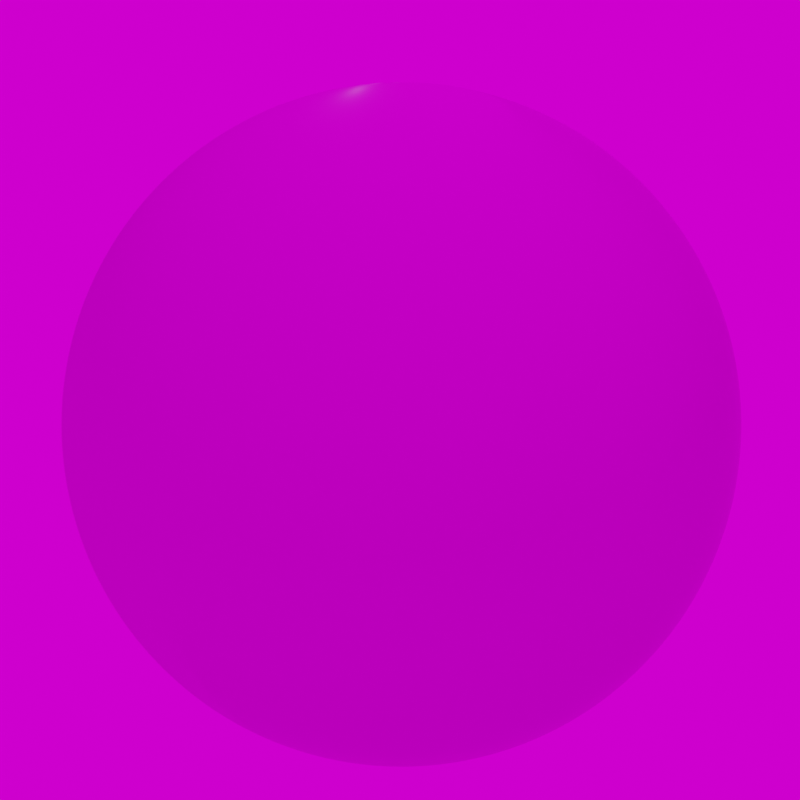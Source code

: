 # Source: playing-with-textures.blend  (saved by Blender 2.83.19; exported with 4.5.12 LTS)
import bpy
from mathutils import Matrix  # noqa: F401  (used for matrix-valued properties, if any)

bpy.ops.wm.read_factory_settings(use_empty=True)
scene = bpy.context.scene
scene.name = 'Scene'

# ---- collections
col_collection = bpy.data.collections.new('Collection'); scene.collection.children.link(col_collection)

# ---- images (referenced by path relative to the original .blend; pixels are not part of the script)
import os
ASSET_DIR = os.environ.get("B2B_ASSET_DIR", "")  # directory of the original .blend (textures are referenced by path, not embedded)
HERE = os.path.dirname(os.path.abspath(__file__))  # packed textures are extracted next to this script under _unpacked/

def load_image(name, relpath, width, height, colorspace="sRGB"):
    """Load a texture the original file referenced (path relative to the .blend, or extracted next to this script)."""
    p = next((c for c in (os.path.join(HERE, relpath), os.path.join(ASSET_DIR, relpath)) if relpath and os.path.exists(c)), "")
    if p:
        img = bpy.data.images.load(p, check_existing=True)
        img.name = name
    else:  # same state as the original file: an image datablock whose file is absent (Cycles renders it pink)
        img = bpy.data.images.new(name, width, height)
        img.source = "FILE"
        img.filepath = "//" + (relpath or name)
    img.colorspace_settings.name = colorspace
    return img
img_castle_brick_02_red_rough_1k_png = load_image('castle_brick_02_red_rough_1k.png', 'castle_brick_02_red_rough_1k.png', 1024, 1024, 'sRGB')
img_rough_plaster_brick_diff_1k_png = load_image('rough_plaster_brick_diff_1k.png', 'rough_plaster_brick_diff_1k.png', 1024, 1024, 'sRGB')
img_castle_brick_02_red_nor_1k_png = load_image('castle_brick_02_red_nor_1k.png', 'castle_brick_02_red_nor_1k.png', 1024, 1024, 'Non-Color')
img_rough_plaster_brick_nor_1k_png = load_image('rough_plaster_brick_nor_1k.png', 'rough_plaster_brick_nor_1k.png', 1024, 1024, 'Non-Color')
img_rough_plaster_brick_rough_1k_png = load_image('rough_plaster_brick_rough_1k.png', 'rough_plaster_brick_rough_1k.png', 1024, 1024, 'Non-Color')
img_castle_brick_02_red_diff_1k_png = load_image('castle_brick_02_red_diff_1k.png', 'castle_brick_02_red_diff_1k.png', 1024, 1024, 'sRGB')
img_photo_studio_01_4k_hdr = load_image('photo_studio_01_4k.hdr', 'assets/photo_studio_01_4k.hdr', 1024, 1024, 'Linear Rec.709')

# ---- materials (node trees are filled in below, after node groups)
mat_sphere_material = bpy.data.materials.new('sphere_material')

# ---- material node trees
mat_sphere_material.use_nodes = True; mat_sphere_material.node_tree.nodes.clear()
_N = mat_sphere_material.node_tree.nodes; _L = mat_sphere_material.node_tree.links
n0 = _N.new('ShaderNodeTexNoise'); n0.name = 'Noise Texture'; n0.location = (-312, 300)
n0.inputs[2].default_value = 4.0
n0.inputs[3].default_value = 3.0
n0.inputs[4].default_value = 0.0
n1 = _N.new('ShaderNodeTexNoise'); n1.name = 'Noise Texture.001'; n1.location = (-307, 590)
n1.inputs[2].default_value = 4.0
n1.inputs[3].default_value = 3.0
n1.inputs[4].default_value = 0.0
n2 = _N.new('ShaderNodeValToRGB'); n2.name = 'ColorRamp'; n2.location = (-133, 298)
while len(n2.color_ramp.elements) > 1: n2.color_ramp.elements.remove(n2.color_ramp.elements[-1])
n2.color_ramp.elements[0].position = 0.5; n2.color_ramp.elements[0].color = (1.0, 1.0, 1.0, 1.0)
_e = n2.color_ramp.elements.new(0.5); _e.color = (0.0, 0.0, 0.0, 1.0)
n3 = _N.new('ShaderNodeMix'); n3.name = 'Mix'; n3.location = (407, 247)
n3.data_type = 'RGBA'
n4 = _N.new('ShaderNodeBrightContrast'); n4.name = 'Bright/Contrast'; n4.location = (186, 25)
n4.inputs[1].default_value = -0.02
n5 = _N.new('ShaderNodeNormalMap'); n5.name = 'Normal Map'; n5.location = (923, -458)
n6 = _N.new('NodeReroute'); n6.name = 'Reroute'; n6.location = (919, -571)
n6.width = 16
n6.socket_idname = 'NodeSocketFloat'
n6.inputs[0].default_value = 0.0
n7 = _N.new('ShaderNodeMix'); n7.name = 'Mix.001'; n7.location = (763, 295)
n7.data_type = 'RGBA'
n8 = _N.new('ShaderNodeOutputMaterial'); n8.name = 'Material Output'; n8.location = (1526, 184)
n9 = _N.new('ShaderNodeTexImage'); n9.name = 'Image Texture.001'; n9.location = (57, -193)
n9.image = img_castle_brick_02_red_rough_1k_png
n10 = _N.new('ShaderNodeTexImage'); n10.name = 'Image Texture.003'; n10.location = (392, 668)
n10.image = img_rough_plaster_brick_diff_1k_png
n11 = _N.new('ShaderNodeTexImage'); n11.name = 'Image Texture.002'; n11.location = (486, -881)
n11.image = img_castle_brick_02_red_nor_1k_png
n12 = _N.new('ShaderNodeTexImage'); n12.name = 'Image Texture.004'; n12.location = (197, -878)
n12.image = img_rough_plaster_brick_nor_1k_png
n13 = _N.new('ShaderNodeTexImage'); n13.name = 'Image Texture.005'; n13.location = (58, -478)
n13.image = img_rough_plaster_brick_rough_1k_png
n14 = _N.new('ShaderNodeMix'); n14.name = 'Mix.003'; n14.location = (669, -498)
n14.data_type = 'RGBA'
n15 = _N.new('ShaderNodeMix'); n15.name = 'Mix.004'; n15.location = (554, -159)
n15.data_type = 'RGBA'
n16 = _N.new('ShaderNodeValToRGB'); n16.name = 'ColorRamp.001'; n16.location = (-128, 588)
while len(n16.color_ramp.elements) > 1: n16.color_ramp.elements.remove(n16.color_ramp.elements[-1])
n16.color_ramp.elements[0].position = 0.5091; n16.color_ramp.elements[0].color = (0.0, 0.0, 0.0, 1.0)
_e = n16.color_ramp.elements.new(0.5212); _e.color = (1.0, 1.0, 1.0, 1.0)
n17 = _N.new('ShaderNodeBsdfPrincipled'); n17.name = 'Principled BSDF'; n17.location = (1138, 160)
n17.distribution = 'GGX'
n17.subsurface_method = 'BURLEY'
n17.inputs[3].default_value = 1.45
n17.inputs[13].default_value = 0.04
n17.inputs[27].default_value = (0.0, 0.0, 0.0, 1.0)
n17.inputs[28].default_value = 1.0
n18 = _N.new('ShaderNodeTexImage'); n18.name = 'Image Texture'; n18.location = (-565, 37)
n18.image = img_castle_brick_02_red_diff_1k_png
_L.new(n17.outputs[0], n8.inputs[0])
_L.new(n0.outputs[0], n2.inputs[0])
_L.new(n18.outputs[0], n4.inputs[0])
_L.new(n4.outputs[0], n3.inputs[7])
_L.new(n5.outputs[0], n17.inputs[5])
_L.new(n9.outputs[0], n15.inputs[6])
_L.new(n1.outputs[0], n16.inputs[0])
_L.new(n2.outputs[0], n3.inputs[0])
_L.new(n3.outputs[2], n7.inputs[7])
_L.new(n10.outputs[0], n7.inputs[6])
_L.new(n16.outputs[0], n7.inputs[0])
_L.new(n11.outputs[0], n14.inputs[6])
_L.new(n12.outputs[0], n14.inputs[7])
_L.new(n16.outputs[0], n14.inputs[0])
_L.new(n14.outputs[2], n5.inputs[1])
_L.new(n15.outputs[2], n17.inputs[2])
_L.new(n13.outputs[0], n15.inputs[7])
_L.new(n16.outputs[0], n15.inputs[0])
_L.new(n7.outputs[2], n17.inputs[0])
_L.new(n18.outputs[0], n3.inputs[6])
n8.is_active_output = True

# ---- world
world_world = bpy.data.worlds.new('World'); scene.world = world_world
world_world.use_nodes = True; world_world.node_tree.nodes.clear()
_N = world_world.node_tree.nodes; _L = world_world.node_tree.links
n0 = _N.new('ShaderNodeOutputWorld'); n0.name = 'World Output'; n0.location = (300, 300)
n1 = _N.new('ShaderNodeBackground'); n1.name = 'Background'; n1.location = (10, 300)
n2 = _N.new('ShaderNodeTexEnvironment'); n2.name = 'Environment Texture'; n2.location = (-190, 270)
n2.image = img_photo_studio_01_4k_hdr
_L.new(n1.outputs[0], n0.inputs[0])
_L.new(n2.outputs[0], n1.inputs[0])
n0.is_active_output = True
world_world.color = (0.05088, 0.05088, 0.05088)
world_world.use_sun_shadow = False
world_world.sun_shadow_jitter_overblur = 0.0

# ---- cameras
cam_camera = bpy.data.cameras.new('Camera')
cam_camera.clip_end = 100.0
cam_camera.ortho_scale = 7.314

# ---- lights
light_sun = bpy.data.lights.new('Sun', 'SUN')
light_sun.transmission_factor = 0.0
light_sun.energy = 1.0
light_sun.shadow_soft_size = 0.125

# ---- meshes
me_sphere = bpy.data.meshes.new('Sphere')
me_sphere.from_pydata([(0.0, 0.1951, 0.9808), (0.0, 0.3827, 0.9239), (0.0, 0.5556, 0.8315), (0.0, 0.7071, 0.7071), (0.0, 0.8315, 0.5556), (0.0, 0.9239, 0.3827), (0.0, 0.9808, 0.1951), (0.0, 1.0, 7.55e-08), (0.0, 0.9808, -0.1951), (0.0, 0.5556, -0.8315), (0.03806, 0.1913, 0.9808), (0.07466, 0.3753, 0.9239), (0.1084, 0.5449, 0.8315), (0.1379, 0.6935, 0.7071), (0.1622, 0.8155, 0.5556), (0.1802, 0.9061, 0.3827), (0.1913, 0.9619, 0.1951), (0.1951, 0.9808, 7.55e-08), (0.1913, 0.9619, -0.1951), (0.1802, 0.9061, -0.3827), (0.1622, 0.8155, -0.5556), (0.1379, 0.6935, -0.7071), (0.1084, 0.5449, -0.8315), (0.07466, 0.3753, -0.9239), (0.03806, 0.1913, -0.9808), (0.07466, 0.1802, 0.9808), (0.1464, 0.3536, 0.9239), (0.2126, 0.5133, 0.8315), (0.2706, 0.6533, 0.7071), (0.3182, 0.7682, 0.5556), (0.3536, 0.8536, 0.3827), (0.3753, 0.9061, 0.1951), (0.3827, 0.9239, 7.55e-08), (0.3753, 0.9061, -0.1951), (0.3536, 0.8536, -0.3827), (0.3182, 0.7682, -0.5556), (0.2706, 0.6533, -0.7071), (0.2126, 0.5133, -0.8315), (0.1464, 0.3536, -0.9239), (0.07466, 0.1802, -0.9808), (0.1084, 0.1622, 0.9808), (0.2126, 0.3182, 0.9239), (0.3087, 0.4619, 0.8315), (0.3928, 0.5879, 0.7071), (0.4619, 0.6913, 0.5556), (0.5133, 0.7682, 0.3827), (0.5449, 0.8155, 0.1951), (0.5556, 0.8315, 7.55e-08), (0.5449, 0.8155, -0.1951), (0.5133, 0.7682, -0.3827), (0.4619, 0.6913, -0.5556), (0.3928, 0.5879, -0.7071), (0.3087, 0.4619, -0.8315), (0.2126, 0.3182, -0.9239), (0.1084, 0.1622, -0.9808), (0.1379, 0.1379, 0.9808), (0.2706, 0.2706, 0.9239), (0.3928, 0.3928, 0.8315), (0.5, 0.5, 0.7071), (0.5879, 0.5879, 0.5556), (0.6533, 0.6533, 0.3827), (0.6935, 0.6935, 0.1951), (0.7071, 0.7071, 7.55e-08), (0.6935, 0.6935, -0.1951), (0.6533, 0.6533, -0.3827), (0.5879, 0.5879, -0.5556), (0.5, 0.5, -0.7071), (0.3928, 0.3928, -0.8315), (0.2706, 0.2706, -0.9239), (0.1379, 0.1379, -0.9808), (0.1622, 0.1084, 0.9808), (0.3182, 0.2126, 0.9239), (0.4619, 0.3087, 0.8315), (0.5879, 0.3928, 0.7071), (0.6913, 0.4619, 0.5556), (0.7682, 0.5133, 0.3827), (0.8155, 0.5449, 0.1951), (0.8315, 0.5556, 7.55e-08), (0.8155, 0.5449, -0.1951), (0.7682, 0.5133, -0.3827), (0.6913, 0.4619, -0.5556), (0.5879, 0.3928, -0.7071), (0.4619, 0.3087, -0.8315), (0.3182, 0.2126, -0.9239), (0.1622, 0.1084, -0.9808), (0.1802, 0.07466, 0.9808), (0.3536, 0.1464, 0.9239), (0.5133, 0.2126, 0.8315), (0.6533, 0.2706, 0.7071), (0.7682, 0.3182, 0.5556), (0.8536, 0.3536, 0.3827), (0.9061, 0.3753, 0.1951), (0.9239, 0.3827, 7.55e-08), (0.9061, 0.3753, -0.1951), (0.8536, 0.3536, -0.3827), (0.7682, 0.3182, -0.5556), (0.6533, 0.2706, -0.7071), (0.5133, 0.2126, -0.8315), (0.3536, 0.1464, -0.9239), (0.1802, 0.07466, -0.9808), (0.1913, 0.03806, 0.9808), (0.3753, 0.07466, 0.9239), (0.5449, 0.1084, 0.8315), (0.6935, 0.1379, 0.7071), (0.8155, 0.1622, 0.5556), (0.9061, 0.1802, 0.3827), (0.9619, 0.1913, 0.1951), (0.9808, 0.1951, 7.55e-08), (0.9619, 0.1913, -0.1951), (0.9061, 0.1802, -0.3827), (0.8155, 0.1622, -0.5556), (0.6935, 0.1379, -0.7071), (0.5449, 0.1084, -0.8315), (0.3753, 0.07466, -0.9239), (0.1913, 0.03806, -0.9808), (0.1951, -3.266e-07, 0.9808), (0.3827, -3.192e-07, 0.9239), (0.5556, -3.117e-07, 0.8315), (0.7071, -3.192e-07, 0.7071), (0.8315, -3.341e-07, 0.5556), (0.9239, -2.745e-07, 0.3827), (0.9808, -3.937e-07, 0.1951), (1.0, -3.788e-07, 7.55e-08), (0.9808, -3.937e-07, -0.1951), (0.9239, -2.298e-07, -0.3827), (0.8315, -3.341e-07, -0.5556), (0.7071, -3.192e-07, -0.7071), (0.5556, -3.415e-07, -0.8315), (0.3827, -3.043e-07, -0.9239), (0.1951, -3.08e-07, -0.9808), (0.1913, -0.03806, 0.9808), (0.3753, -0.07466, 0.9239), (0.5449, -0.1084, 0.8315), (0.6935, -0.138, 0.7071), (0.8155, -0.1622, 0.5556), (0.9061, -0.1802, 0.3827), (0.9619, -0.1913, 0.1951), (0.9808, -0.1951, 7.55e-08), (0.9619, -0.1913, -0.1951), (0.9061, -0.1802, -0.3827), (0.8155, -0.1622, -0.5556), (0.6935, -0.138, -0.7071), (0.5449, -0.1084, -0.8315), (0.3753, -0.07466, -0.9239), (0.1913, -0.03806, -0.9808), (0.1802, -0.07466, 0.9808), (0.3536, -0.1464, 0.9239), (0.5133, -0.2126, 0.8315), (0.6533, -0.2706, 0.7071), (0.7682, -0.3182, 0.5556), (0.8536, -0.3536, 0.3827), (0.9061, -0.3753, 0.1951), (0.9239, -0.3827, 7.55e-08), (0.9061, -0.3753, -0.1951), (0.8536, -0.3536, -0.3827), (0.7682, -0.3182, -0.5556), (0.6533, -0.2706, -0.7071), (0.5133, -0.2126, -0.8315), (0.3536, -0.1464, -0.9239), (0.1802, -0.07466, -0.9808), (0.1622, -0.1084, 0.9808), (0.3182, -0.2126, 0.9239), (0.4619, -0.3087, 0.8315), (0.5879, -0.3928, 0.7071), (0.6913, -0.4619, 0.5556), (0.7682, -0.5133, 0.3827), (0.8155, -0.5449, 0.1951), (0.8315, -0.5556, 7.55e-08), (0.8155, -0.5449, -0.1951), (0.7682, -0.5133, -0.3827), (0.6913, -0.4619, -0.5556), (0.5879, -0.3928, -0.7071), (0.4619, -0.3087, -0.8315), (0.3182, -0.2126, -0.9239), (0.1622, -0.1084, -0.9808), (0.1379, -0.138, 0.9808), (0.2706, -0.2706, 0.9239), (0.3928, -0.3928, 0.8315), (0.5, -0.5, 0.7071), (0.5879, -0.5879, 0.5556), (0.6533, -0.6533, 0.3827), (0.6935, -0.6935, 0.1951), (0.7071, -0.7071, 7.55e-08), (0.6935, -0.6935, -0.1951), (0.6533, -0.6533, -0.3827), (0.5879, -0.5879, -0.5556), (0.5, -0.5, -0.7071), (0.3928, -0.3928, -0.8315), (0.2706, -0.2706, -0.9239), (0.1379, -0.138, -0.9808), (0.1084, -0.1622, 0.9808), (0.2126, -0.3182, 0.9239), (0.3087, -0.4619, 0.8315), (0.3928, -0.5879, 0.7071), (0.4619, -0.6913, 0.5556), (0.5133, -0.7682, 0.3827), (0.5449, -0.8155, 0.1951), (0.5556, -0.8315, 7.55e-08), (0.5449, -0.8155, -0.1951), (0.5133, -0.7682, -0.3827), (0.4619, -0.6913, -0.5556), (0.3928, -0.5879, -0.7071), (0.3087, -0.4619, -0.8315), (0.2126, -0.3182, -0.9239), (0.1084, -0.1622, -0.9808), (0.0, -3.258e-07, -1.0), (0.07466, -0.1802, 0.9808), (0.1464, -0.3536, 0.9239), (0.2126, -0.5133, 0.8315), (0.2706, -0.6533, 0.7071), (0.3182, -0.7682, 0.5556), (0.3536, -0.8536, 0.3827), (0.3753, -0.9061, 0.1951), (0.3827, -0.9239, 7.55e-08), (0.3753, -0.9061, -0.1951), (0.3536, -0.8536, -0.3827), (0.3182, -0.7682, -0.5556), (0.2706, -0.6533, -0.7071), (0.2126, -0.5133, -0.8315), (0.1464, -0.3536, -0.9239), (0.07466, -0.1802, -0.9808), (0.03806, -0.1913, 0.9808), (0.07466, -0.3753, 0.9239), (0.1084, -0.5449, 0.8315), (0.1379, -0.6935, 0.7071), (0.1622, -0.8155, 0.5556), (0.1802, -0.9061, 0.3827), (0.1913, -0.9619, 0.1951), (0.1951, -0.9808, 7.55e-08), (0.1913, -0.9619, -0.1951), (0.1802, -0.9061, -0.3827), (0.1622, -0.8155, -0.5556), (0.1379, -0.6935, -0.7071), (0.1084, -0.5449, -0.8315), (0.07466, -0.3753, -0.9239), (0.03806, -0.1913, -0.9808), (-7.212e-09, -0.1951, 0.9808), (4.122e-08, -0.3827, 0.9239), (2.632e-08, -0.5556, 0.8315), (-2.584e-08, -0.7071, 0.7071), (-8.544e-08, -0.8315, 0.5556), (6.357e-08, -0.9239, 0.3827), (-8.544e-08, -0.9808, 0.1951), (-1.003e-07, -1.0, 7.55e-08), (-8.544e-08, -0.9808, -0.1951), (6.357e-08, -0.9239, -0.3827), (-8.544e-08, -0.8315, -0.5556), (-2.584e-08, -0.7071, -0.7071), (-1.094e-08, -0.5556, -0.8315), (3.964e-09, -0.3827, -0.9239), (3.964e-09, -0.1951, -0.9808), (-0.03806, -0.1913, 0.9808), (-0.07466, -0.3753, 0.9239), (-0.1084, -0.5449, 0.8315), (-0.1379, -0.6935, 0.7071), (-0.1622, -0.8155, 0.5556), (-0.1802, -0.9061, 0.3827), (-0.1913, -0.9619, 0.1951), (-0.1951, -0.9808, 7.55e-08), (-0.1913, -0.9619, -0.1951), (-0.1802, -0.9061, -0.3827), (-0.1622, -0.8155, -0.5556), (-0.1379, -0.6935, -0.7071), (-0.1084, -0.5449, -0.8315), (-0.07466, -0.3753, -0.9239), (-0.03806, -0.1913, -0.9808), (-0.07466, -0.1802, 0.9808), (-0.1464, -0.3536, 0.9239), (-0.2126, -0.5133, 0.8315), (-0.2706, -0.6533, 0.7071), (-0.3182, -0.7682, 0.5556), (-0.3536, -0.8536, 0.3827), (-0.3753, -0.9061, 0.1951), (-0.3827, -0.9239, 7.55e-08), (-0.3753, -0.9061, -0.1951), (-0.3536, -0.8536, -0.3827), (-0.3182, -0.7682, -0.5556), (-0.2706, -0.6533, -0.7071), (-0.2126, -0.5133, -0.8315), (-0.1464, -0.3536, -0.9239), (-0.07466, -0.1802, -0.9808), (-0.1084, -0.1622, 0.9808), (-0.2126, -0.3182, 0.9239), (-0.3087, -0.4619, 0.8315), (-0.3928, -0.5879, 0.7071), (-0.4619, -0.6913, 0.5556), (-0.5133, -0.7682, 0.3827), (-0.5449, -0.8155, 0.1951), (-0.5556, -0.8315, 7.55e-08), (-0.5449, -0.8155, -0.1951), (-0.5133, -0.7682, -0.3827), (-0.4619, -0.6913, -0.5556), (-0.3928, -0.5879, -0.7071), (-0.3087, -0.4619, -0.8315), (-0.2126, -0.3182, -0.9239), (-0.1084, -0.1622, -0.9808), (-2.304e-07, -5.562e-07, 1.0), (-0.1379, -0.138, 0.9808), (-0.2706, -0.2706, 0.9239), (-0.3928, -0.3928, 0.8315), (-0.5, -0.5, 0.7071), (-0.5879, -0.5879, 0.5556), (-0.6533, -0.6533, 0.3827), (-0.6935, -0.6935, 0.1951), (-0.7071, -0.7071, 7.55e-08), (-0.6935, -0.6935, -0.1951), (-0.6533, -0.6533, -0.3827), (-0.5879, -0.5879, -0.5556), (-0.5, -0.5, -0.7071), (-0.3928, -0.3928, -0.8315), (-0.2706, -0.2706, -0.9239), (-0.1379, -0.1379, -0.9808), (-0.1622, -0.1084, 0.9808), (-0.3182, -0.2126, 0.9239), (-0.4619, -0.3087, 0.8315), (-0.5879, -0.3928, 0.7071), (-0.6913, -0.4619, 0.5556), (-0.7682, -0.5133, 0.3827), (-0.8155, -0.5449, 0.1951), (-0.8315, -0.5556, 7.55e-08), (-0.8155, -0.5449, -0.1951), (-0.7682, -0.5133, -0.3827), (-0.6913, -0.4619, -0.5556), (-0.5879, -0.3928, -0.7071), (-0.4619, -0.3087, -0.8315), (-0.3182, -0.2126, -0.9239), (-0.1622, -0.1084, -0.9808), (-0.1802, -0.07466, 0.9808), (-0.3536, -0.1464, 0.9239), (-0.5133, -0.2126, 0.8315), (-0.6533, -0.2706, 0.7071), (-0.7682, -0.3182, 0.5556), (-0.8536, -0.3536, 0.3827), (-0.9061, -0.3753, 0.1951), (-0.9239, -0.3827, 7.55e-08), (-0.9061, -0.3753, -0.1951), (-0.8536, -0.3536, -0.3827), (-0.7682, -0.3182, -0.5556), (-0.6533, -0.2706, -0.7071), (-0.5133, -0.2126, -0.8315), (-0.3536, -0.1464, -0.9239), (-0.1802, -0.07466, -0.9808), (-0.1913, -0.03806, 0.9808), (-0.3753, -0.07466, 0.9239), (-0.5449, -0.1084, 0.8315), (-0.6935, -0.1379, 0.7071), (-0.8155, -0.1622, 0.5556), (-0.9061, -0.1802, 0.3827), (-0.9619, -0.1913, 0.1951), (-0.9808, -0.1951, 7.55e-08), (-0.9619, -0.1913, -0.1951), (-0.9061, -0.1802, -0.3827), (-0.8155, -0.1622, -0.5556), (-0.6935, -0.1379, -0.7071), (-0.5449, -0.1084, -0.8315), (-0.3753, -0.07466, -0.9239), (-0.1913, -0.03806, -0.9808), (-0.1951, -3.117e-07, 0.9808), (-0.3827, -2.819e-07, 0.9239), (-0.5556, -2.819e-07, 0.8315), (-0.7071, -1.851e-07, 0.7071), (-0.8315, -1.404e-07, 0.5556), (-0.9239, -3.192e-07, 0.3827), (-0.9808, -9.567e-08, 0.1951), (-1.0, -1.404e-07, 7.55e-08), (-0.9808, -9.567e-08, -0.1951), (-0.9239, -3.192e-07, -0.3827), (-0.8315, -1.404e-07, -0.5556), (-0.7071, -1.851e-07, -0.7071), (-0.5556, -2.596e-07, -0.8315), (-0.3827, -2.521e-07, -0.9239), (-0.1951, -3.155e-07, -0.9808), (-0.1913, 0.03806, 0.9808), (-0.3753, 0.07466, 0.9239), (-0.5449, 0.1084, 0.8315), (-0.6935, 0.1379, 0.7071), (-0.8155, 0.1622, 0.5556), (-0.9061, 0.1802, 0.3827), (-0.9619, 0.1913, 0.1951), (-0.9808, 0.1951, 7.55e-08), (-0.9619, 0.1913, -0.1951), (-0.9061, 0.1802, -0.3827), (-0.8155, 0.1622, -0.5556), (-0.6935, 0.1379, -0.7071), (-0.5449, 0.1084, -0.8315), (-0.3753, 0.07466, -0.9239), (-0.1913, 0.03806, -0.9808), (-0.1802, 0.07466, 0.9808), (-0.3536, 0.1464, 0.9239), (-0.5133, 0.2126, 0.8315), (-0.6533, 0.2706, 0.7071), (-0.7682, 0.3182, 0.5556), (-0.8536, 0.3536, 0.3827), (-0.9061, 0.3753, 0.1951), (-0.9239, 0.3827, 7.55e-08), (-0.9061, 0.3753, -0.1951), (-0.8536, 0.3536, -0.3827), (-0.7682, 0.3182, -0.5556), (-0.6533, 0.2706, -0.7071), (-0.5133, 0.2126, -0.8315), (-0.3536, 0.1464, -0.9239), (-0.1802, 0.07466, -0.9808), (-0.1622, 0.1084, 0.9808), (-0.3182, 0.2126, 0.9239), (-0.4619, 0.3087, 0.8315), (-0.5879, 0.3928, 0.7071), (-0.6913, 0.4619, 0.5556), (-0.7682, 0.5133, 0.3827), (-0.8155, 0.5449, 0.1951), (-0.8315, 0.5556, 7.55e-08), (-0.8155, 0.5449, -0.1951), (-0.7682, 0.5133, -0.3827), (-0.6913, 0.4619, -0.5556), (-0.5879, 0.3928, -0.7071), (-0.4619, 0.3087, -0.8315), (-0.3182, 0.2126, -0.9239), (-0.1622, 0.1084, -0.9808), (-0.1379, 0.1379, 0.9808), (-0.2706, 0.2706, 0.9239), (-0.3928, 0.3928, 0.8315), (-0.5, 0.5, 0.7071), (-0.5879, 0.5879, 0.5556), (-0.6533, 0.6533, 0.3827), (-0.6935, 0.6935, 0.1951), (-0.7071, 0.7071, 7.55e-08), (-0.6935, 0.6935, -0.1951), (-0.6533, 0.6533, -0.3827), (-0.5879, 0.5879, -0.5556), (-0.5, 0.5, -0.7071), (-0.3928, 0.3928, -0.8315), (-0.2706, 0.2706, -0.9239), (-0.1379, 0.1379, -0.9808), (-0.1084, 0.1622, 0.9808), (-0.2126, 0.3182, 0.9239), (-0.3087, 0.4619, 0.8315), (-0.3928, 0.5879, 0.7071), (-0.4619, 0.6913, 0.5556), (-0.5133, 0.7682, 0.3827), (-0.5449, 0.8155, 0.1951), (-0.5556, 0.8315, 7.55e-08), (-0.5449, 0.8155, -0.1951), (-0.5133, 0.7682, -0.3827), (-0.4619, 0.6913, -0.5556), (-0.3928, 0.5879, -0.7071), (-0.3087, 0.4619, -0.8315), (-0.2126, 0.3182, -0.9239), (-0.1084, 0.1622, -0.9808), (-0.07466, 0.1802, 0.9808), (-0.1464, 0.3536, 0.9239), (-0.2126, 0.5133, 0.8315), (-0.2706, 0.6533, 0.7071), (-0.3182, 0.7682, 0.5556), (-0.3536, 0.8536, 0.3827), (-0.3753, 0.9061, 0.1951), (-0.3827, 0.9239, 7.55e-08), (-0.3753, 0.9061, -0.1951), (-0.3536, 0.8536, -0.3827), (-0.3182, 0.7682, -0.5556), (-0.2706, 0.6533, -0.7071), (-0.2126, 0.5133, -0.8315), (-0.1464, 0.3536, -0.9239), (-0.07466, 0.1802, -0.9808), (-0.03806, 0.1913, 0.9808), (-0.07466, 0.3753, 0.9239), (-0.1084, 0.5449, 0.8315), (-0.1379, 0.6935, 0.7071), (-0.1622, 0.8155, 0.5556), (-0.1802, 0.9061, 0.3827), (-0.1913, 0.9619, 0.1951), (-0.1951, 0.9808, 7.55e-08), (-0.1913, 0.9619, -0.1951), (-0.1802, 0.9061, -0.3827), (-0.1622, 0.8155, -0.5556), (-0.1379, 0.6935, -0.7071), (-0.1084, 0.5449, -0.8315), (-0.07466, 0.3753, -0.9239), (-0.03806, 0.1913, -0.9808), (6.357e-08, 0.9239, -0.3827), (2.722e-07, 0.8315, -0.5556), (1.53e-07, 0.7071, -0.7071), (7.847e-08, 0.3827, -0.9239), (1.514e-08, 0.1951, -0.9808)], [], [(477, 8, 18, 19), (2, 1, 11, 12), (478, 477, 19, 20), (3, 2, 12, 13), (479, 478, 20, 21), (4, 3, 13, 14), (9, 479, 21, 22), (5, 4, 14, 15), (480, 9, 22, 23), (6, 5, 15, 16), (481, 480, 23, 24), (7, 6, 16, 17), (0, 296, 10), (205, 481, 24), (8, 7, 17, 18), (1, 0, 10, 11), (205, 24, 39), (18, 17, 32, 33), (11, 10, 25, 26), (19, 18, 33, 34), (12, 11, 26, 27), (20, 19, 34, 35), (13, 12, 27, 28), (21, 20, 35, 36), (14, 13, 28, 29), (22, 21, 36, 37), (15, 14, 29, 30), (23, 22, 37, 38), (16, 15, 30, 31), (24, 23, 38, 39), (17, 16, 31, 32), (10, 296, 25), (37, 36, 51, 52), (30, 29, 44, 45), (38, 37, 52, 53), (31, 30, 45, 46), (39, 38, 53, 54), (32, 31, 46, 47), (25, 296, 40), (205, 39, 54), (33, 32, 47, 48), (26, 25, 40, 41), (34, 33, 48, 49), (27, 26, 41, 42), (35, 34, 49, 50), (28, 27, 42, 43), (36, 35, 50, 51), (29, 28, 43, 44), (41, 40, 55, 56), (49, 48, 63, 64), (42, 41, 56, 57), (50, 49, 64, 65), (43, 42, 57, 58), (51, 50, 65, 66), (44, 43, 58, 59), (52, 51, 66, 67), (45, 44, 59, 60), (53, 52, 67, 68), (46, 45, 60, 61), (54, 53, 68, 69), (47, 46, 61, 62), (40, 296, 55), (205, 54, 69), (48, 47, 62, 63), (60, 59, 74, 75), (68, 67, 82, 83), (61, 60, 75, 76), (69, 68, 83, 84), (62, 61, 76, 77), (55, 296, 70), (205, 69, 84), (63, 62, 77, 78), (56, 55, 70, 71), (64, 63, 78, 79), (57, 56, 71, 72), (65, 64, 79, 80), (58, 57, 72, 73), (66, 65, 80, 81), (59, 58, 73, 74), (67, 66, 81, 82), (79, 78, 93, 94), (72, 71, 86, 87), (80, 79, 94, 95), (73, 72, 87, 88), (81, 80, 95, 96), (74, 73, 88, 89), (82, 81, 96, 97), (75, 74, 89, 90), (83, 82, 97, 98), (76, 75, 90, 91), (84, 83, 98, 99), (77, 76, 91, 92), (70, 296, 85), (205, 84, 99), (78, 77, 92, 93), (71, 70, 85, 86), (98, 97, 112, 113), (91, 90, 105, 106), (99, 98, 113, 114), (92, 91, 106, 107), (85, 296, 100), (205, 99, 114), (93, 92, 107, 108), (86, 85, 100, 101), (94, 93, 108, 109), (87, 86, 101, 102), (95, 94, 109, 110), (88, 87, 102, 103), (96, 95, 110, 111), (89, 88, 103, 104), (97, 96, 111, 112), (90, 89, 104, 105), (102, 101, 116, 117), (110, 109, 124, 125), (103, 102, 117, 118), (111, 110, 125, 126), (104, 103, 118, 119), (112, 111, 126, 127), (105, 104, 119, 120), (113, 112, 127, 128), (106, 105, 120, 121), (114, 113, 128, 129), (107, 106, 121, 122), (100, 296, 115), (205, 114, 129), (108, 107, 122, 123), (101, 100, 115, 116), (109, 108, 123, 124), (121, 120, 135, 136), (129, 128, 143, 144), (122, 121, 136, 137), (115, 296, 130), (205, 129, 144), (123, 122, 137, 138), (116, 115, 130, 131), (124, 123, 138, 139), (117, 116, 131, 132), (125, 124, 139, 140), (118, 117, 132, 133), (126, 125, 140, 141), (119, 118, 133, 134), (127, 126, 141, 142), (120, 119, 134, 135), (128, 127, 142, 143), (140, 139, 154, 155), (133, 132, 147, 148), (141, 140, 155, 156), (134, 133, 148, 149), (142, 141, 156, 157), (135, 134, 149, 150), (143, 142, 157, 158), (136, 135, 150, 151), (144, 143, 158, 159), (137, 136, 151, 152), (130, 296, 145), (205, 144, 159), (138, 137, 152, 153), (131, 130, 145, 146), (139, 138, 153, 154), (132, 131, 146, 147), (159, 158, 173, 174), (152, 151, 166, 167), (145, 296, 160), (205, 159, 174), (153, 152, 167, 168), (146, 145, 160, 161), (154, 153, 168, 169), (147, 146, 161, 162), (155, 154, 169, 170), (148, 147, 162, 163), (156, 155, 170, 171), (149, 148, 163, 164), (157, 156, 171, 172), (150, 149, 164, 165), (158, 157, 172, 173), (151, 150, 165, 166), (171, 170, 185, 186), (164, 163, 178, 179), (172, 171, 186, 187), (165, 164, 179, 180), (173, 172, 187, 188), (166, 165, 180, 181), (174, 173, 188, 189), (167, 166, 181, 182), (160, 296, 175), (205, 174, 189), (168, 167, 182, 183), (161, 160, 175, 176), (169, 168, 183, 184), (162, 161, 176, 177), (170, 169, 184, 185), (163, 162, 177, 178), (175, 296, 190), (205, 189, 204), (183, 182, 197, 198), (176, 175, 190, 191), (184, 183, 198, 199), (177, 176, 191, 192), (185, 184, 199, 200), (178, 177, 192, 193), (186, 185, 200, 201), (179, 178, 193, 194), (187, 186, 201, 202), (180, 179, 194, 195), (188, 187, 202, 203), (181, 180, 195, 196), (189, 188, 203, 204), (182, 181, 196, 197), (194, 193, 209, 210), (202, 201, 217, 218), (195, 194, 210, 211), (203, 202, 218, 219), (196, 195, 211, 212), (204, 203, 219, 220), (197, 196, 212, 213), (190, 296, 206), (205, 204, 220), (198, 197, 213, 214), (191, 190, 206, 207), (199, 198, 214, 215), (192, 191, 207, 208), (200, 199, 215, 216), (193, 192, 208, 209), (201, 200, 216, 217), (214, 213, 228, 229), (207, 206, 221, 222), (215, 214, 229, 230), (208, 207, 222, 223), (216, 215, 230, 231), (209, 208, 223, 224), (217, 216, 231, 232), (210, 209, 224, 225), (218, 217, 232, 233), (211, 210, 225, 226), (219, 218, 233, 234), (212, 211, 226, 227), (220, 219, 234, 235), (213, 212, 227, 228), (206, 296, 221), (205, 220, 235), (233, 232, 247, 248), (226, 225, 240, 241), (234, 233, 248, 249), (227, 226, 241, 242), (235, 234, 249, 250), (228, 227, 242, 243), (221, 296, 236), (205, 235, 250), (229, 228, 243, 244), (222, 221, 236, 237), (230, 229, 244, 245), (223, 222, 237, 238), (231, 230, 245, 246), (224, 223, 238, 239), (232, 231, 246, 247), (225, 224, 239, 240), (237, 236, 251, 252), (245, 244, 259, 260), (238, 237, 252, 253), (246, 245, 260, 261), (239, 238, 253, 254), (247, 246, 261, 262), (240, 239, 254, 255), (248, 247, 262, 263), (241, 240, 255, 256), (249, 248, 263, 264), (242, 241, 256, 257), (250, 249, 264, 265), (243, 242, 257, 258), (236, 296, 251), (205, 250, 265), (244, 243, 258, 259), (256, 255, 270, 271), (264, 263, 278, 279), (257, 256, 271, 272), (265, 264, 279, 280), (258, 257, 272, 273), (251, 296, 266), (205, 265, 280), (259, 258, 273, 274), (252, 251, 266, 267), (260, 259, 274, 275), (253, 252, 267, 268), (261, 260, 275, 276), (254, 253, 268, 269), (262, 261, 276, 277), (255, 254, 269, 270), (263, 262, 277, 278), (275, 274, 289, 290), (268, 267, 282, 283), (276, 275, 290, 291), (269, 268, 283, 284), (277, 276, 291, 292), (270, 269, 284, 285), (278, 277, 292, 293), (271, 270, 285, 286), (279, 278, 293, 294), (272, 271, 286, 287), (280, 279, 294, 295), (273, 272, 287, 288), (266, 296, 281), (205, 280, 295), (274, 273, 288, 289), (267, 266, 281, 282), (294, 293, 309, 310), (287, 286, 302, 303), (295, 294, 310, 311), (288, 287, 303, 304), (281, 296, 297), (205, 295, 311), (289, 288, 304, 305), (282, 281, 297, 298), (290, 289, 305, 306), (283, 282, 298, 299), (291, 290, 306, 307), (284, 283, 299, 300), (292, 291, 307, 308), (285, 284, 300, 301), (293, 292, 308, 309), (286, 285, 301, 302), (307, 306, 321, 322), (300, 299, 314, 315), (308, 307, 322, 323), (301, 300, 315, 316), (309, 308, 323, 324), (302, 301, 316, 317), (310, 309, 324, 325), (303, 302, 317, 318), (311, 310, 325, 326), (304, 303, 318, 319), (297, 296, 312), (205, 311, 326), (305, 304, 319, 320), (298, 297, 312, 313), (306, 305, 320, 321), (299, 298, 313, 314), (326, 325, 340, 341), (319, 318, 333, 334), (312, 296, 327), (205, 326, 341), (320, 319, 334, 335), (313, 312, 327, 328), (321, 320, 335, 336), (314, 313, 328, 329), (322, 321, 336, 337), (315, 314, 329, 330), (323, 322, 337, 338), (316, 315, 330, 331), (324, 323, 338, 339), (317, 316, 331, 332), (325, 324, 339, 340), (318, 317, 332, 333), (330, 329, 344, 345), (338, 337, 352, 353), (331, 330, 345, 346), (339, 338, 353, 354), (332, 331, 346, 347), (340, 339, 354, 355), (333, 332, 347, 348), (341, 340, 355, 356), (334, 333, 348, 349), (327, 296, 342), (205, 341, 356), (335, 334, 349, 350), (328, 327, 342, 343), (336, 335, 350, 351), (329, 328, 343, 344), (337, 336, 351, 352), (349, 348, 363, 364), (342, 296, 357), (205, 356, 371), (350, 349, 364, 365), (343, 342, 357, 358), (351, 350, 365, 366), (344, 343, 358, 359), (352, 351, 366, 367), (345, 344, 359, 360), (353, 352, 367, 368), (346, 345, 360, 361), (354, 353, 368, 369), (347, 346, 361, 362), (355, 354, 369, 370), (348, 347, 362, 363), (356, 355, 370, 371), (368, 367, 382, 383), (361, 360, 375, 376), (369, 368, 383, 384), (362, 361, 376, 377), (370, 369, 384, 385), (363, 362, 377, 378), (371, 370, 385, 386), (364, 363, 378, 379), (357, 296, 372), (205, 371, 386), (365, 364, 379, 380), (358, 357, 372, 373), (366, 365, 380, 381), (359, 358, 373, 374), (367, 366, 381, 382), (360, 359, 374, 375), (372, 296, 387), (205, 386, 401), (380, 379, 394, 395), (373, 372, 387, 388), (381, 380, 395, 396), (374, 373, 388, 389), (382, 381, 396, 397), (375, 374, 389, 390), (383, 382, 397, 398), (376, 375, 390, 391), (384, 383, 398, 399), (377, 376, 391, 392), (385, 384, 399, 400), (378, 377, 392, 393), (386, 385, 400, 401), (379, 378, 393, 394), (391, 390, 405, 406), (399, 398, 413, 414), (392, 391, 406, 407), (400, 399, 414, 415), (393, 392, 407, 408), (401, 400, 415, 416), (394, 393, 408, 409), (387, 296, 402), (205, 401, 416), (395, 394, 409, 410), (388, 387, 402, 403), (396, 395, 410, 411), (389, 388, 403, 404), (397, 396, 411, 412), (390, 389, 404, 405), (398, 397, 412, 413), (410, 409, 424, 425), (403, 402, 417, 418), (411, 410, 425, 426), (404, 403, 418, 419), (412, 411, 426, 427), (405, 404, 419, 420), (413, 412, 427, 428), (406, 405, 420, 421), (414, 413, 428, 429), (407, 406, 421, 422), (415, 414, 429, 430), (408, 407, 422, 423), (416, 415, 430, 431), (409, 408, 423, 424), (402, 296, 417), (205, 416, 431), (429, 428, 443, 444), (422, 421, 436, 437), (430, 429, 444, 445), (423, 422, 437, 438), (431, 430, 445, 446), (424, 423, 438, 439), (417, 296, 432), (205, 431, 446), (425, 424, 439, 440), (418, 417, 432, 433), (426, 425, 440, 441), (419, 418, 433, 434), (427, 426, 441, 442), (420, 419, 434, 435), (428, 427, 442, 443), (421, 420, 435, 436), (441, 440, 455, 456), (434, 433, 448, 449), (442, 441, 456, 457), (435, 434, 449, 450), (443, 442, 457, 458), (436, 435, 450, 451), (444, 443, 458, 459), (437, 436, 451, 452), (445, 444, 459, 460), (438, 437, 452, 453), (446, 445, 460, 461), (439, 438, 453, 454), (432, 296, 447), (205, 446, 461), (440, 439, 454, 455), (433, 432, 447, 448), (460, 459, 474, 475), (453, 452, 467, 468), (461, 460, 475, 476), (454, 453, 468, 469), (447, 296, 462), (205, 461, 476), (455, 454, 469, 470), (448, 447, 462, 463), (456, 455, 470, 471), (449, 448, 463, 464), (457, 456, 471, 472), (450, 449, 464, 465), (458, 457, 472, 473), (451, 450, 465, 466), (459, 458, 473, 474), (452, 451, 466, 467), (464, 463, 1, 2), (472, 471, 477, 478), (465, 464, 2, 3), (473, 472, 478, 479), (466, 465, 3, 4), (474, 473, 479, 9), (467, 466, 4, 5), (475, 474, 9, 480), (468, 467, 5, 6), (476, 475, 480, 481), (469, 468, 6, 7), (462, 296, 0), (205, 476, 481), (470, 469, 7, 8), (463, 462, 0, 1), (471, 470, 8, 477)])
me_sphere.polygons.foreach_set('use_smooth', [True] * 512)
_uv = me_sphere.uv_layers.new(name='UVMap')
_uv.uv.foreach_set('vector', [1.466, 0.2163, 1.466, 0.3582, 1.345, 0.3582, 1.345, 0.2163, 1.466, 1.209, 1.466, 1.351, 1.345, 1.351, 1.345, 1.209, 1.466, 0.0745, 1.466, 0.2163, 1.345, 0.2163, 1.345, 0.07451, 1.466, 1.067, 1.466, 1.209, 1.345, 1.209, 1.345, 1.067, 1.466, -0.06733, 1.466, 0.0745, 1.345, 0.07451, 1.345, -0.06733, 1.466, 0.9255, 1.466, 1.067, 1.345, 1.067, 1.345, 0.9255, 1.466, -0.2092, 1.466, -0.06733, 1.345, -0.06733, 1.345, -0.2092, 1.466, 0.7837, 1.466, 0.9255, 1.345, 0.9255, 1.345, 0.7837, 1.466, -0.351, 1.466, -0.2092, 1.345, -0.2092, 1.345, -0.351, 1.466, 0.6418, 1.466, 0.7837, 1.345, 0.7837, 1.345, 0.6418, 1.466, -0.4928, 1.466, -0.351, 1.345, -0.351, 1.345, -0.4928, 1.466, 0.5, 1.466, 0.6418, 1.345, 0.6418, 1.345, 0.5, 1.466, 1.493, 1.406, 1.635, 1.345, 1.493, 1.406, -0.6347, 1.466, -0.4928, 1.345, -0.4928, 1.466, 0.3582, 1.466, 0.5, 1.345, 0.5, 1.345, 0.3582, 1.466, 1.351, 1.466, 1.493, 1.345, 1.493, 1.345, 1.351, 1.285, -0.6347, 1.345, -0.4928, 1.224, -0.4928, 1.345, 0.3582, 1.345, 0.5, 1.224, 0.5, 1.224, 0.3582, 1.345, 1.351, 1.345, 1.493, 1.224, 1.493, 1.224, 1.351, 1.345, 0.2163, 1.345, 0.3582, 1.224, 0.3582, 1.224, 0.2163, 1.345, 1.209, 1.345, 1.351, 1.224, 1.351, 1.224, 1.209, 1.345, 0.07451, 1.345, 0.2163, 1.224, 0.2163, 1.224, 0.07451, 1.345, 1.067, 1.345, 1.209, 1.224, 1.209, 1.224, 1.067, 1.345, -0.06733, 1.345, 0.07451, 1.224, 0.07451, 1.224, -0.06733, 1.345, 0.9255, 1.345, 1.067, 1.224, 1.067, 1.224, 0.9255, 1.345, -0.2092, 1.345, -0.06733, 1.224, -0.06733, 1.224, -0.2092, 1.345, 0.7837, 1.345, 0.9255, 1.224, 0.9255, 1.224, 0.7837, 1.345, -0.351, 1.345, -0.2092, 1.224, -0.2092, 1.224, -0.351, 1.345, 0.6418, 1.345, 0.7837, 1.224, 0.7837, 1.224, 0.6418, 1.345, -0.4928, 1.345, -0.351, 1.224, -0.351, 1.224, -0.4928, 1.345, 0.5, 1.345, 0.6418, 1.224, 0.6418, 1.224, 0.5, 1.345, 1.493, 1.285, 1.635, 1.224, 1.493, 1.224, -0.2092, 1.224, -0.06733, 1.104, -0.06733, 1.104, -0.2092, 1.224, 0.7837, 1.224, 0.9255, 1.104, 0.9255, 1.104, 0.7837, 1.224, -0.351, 1.224, -0.2092, 1.104, -0.2092, 1.104, -0.351, 1.224, 0.6418, 1.224, 0.7837, 1.104, 0.7837, 1.104, 0.6418, 1.224, -0.4928, 1.224, -0.351, 1.104, -0.351, 1.104, -0.4928, 1.224, 0.5, 1.224, 0.6418, 1.104, 0.6418, 1.104, 0.5, 1.224, 1.493, 1.164, 1.635, 1.104, 1.493, 1.164, -0.6347, 1.224, -0.4928, 1.104, -0.4928, 1.224, 0.3582, 1.224, 0.5, 1.104, 0.5, 1.104, 0.3582, 1.224, 1.351, 1.224, 1.493, 1.104, 1.493, 1.104, 1.351, 1.224, 0.2163, 1.224, 0.3582, 1.104, 0.3582, 1.104, 0.2163, 1.224, 1.209, 1.224, 1.351, 1.104, 1.351, 1.104, 1.209, 1.224, 0.07451, 1.224, 0.2163, 1.104, 0.2163, 1.104, 0.07451, 1.224, 1.067, 1.224, 1.209, 1.104, 1.209, 1.104, 1.067, 1.224, -0.06733, 1.224, 0.07451, 1.104, 0.07451, 1.104, -0.06733, 1.224, 0.9255, 1.224, 1.067, 1.104, 1.067, 1.104, 0.9255, 1.104, 1.351, 1.104, 1.493, 0.9829, 1.493, 0.9829, 1.351, 1.104, 0.2163, 1.104, 0.3582, 0.9829, 0.3582, 0.9829, 0.2163, 1.104, 1.209, 1.104, 1.351, 0.9829, 1.351, 0.9829, 1.209, 1.104, 0.07451, 1.104, 0.2163, 0.9829, 0.2163, 0.9829, 0.07451, 1.104, 1.067, 1.104, 1.209, 0.9829, 1.209, 0.9829, 1.067, 1.104, -0.06733, 1.104, 0.07451, 0.9829, 0.07451, 0.9829, -0.06733, 1.104, 0.9255, 1.104, 1.067, 0.9829, 1.067, 0.9829, 0.9255, 1.104, -0.2092, 1.104, -0.06733, 0.9829, -0.06733, 0.9829, -0.2092, 1.104, 0.7837, 1.104, 0.9255, 0.9829, 0.9255, 0.9829, 0.7837, 1.104, -0.351, 1.104, -0.2092, 0.9829, -0.2092, 0.9829, -0.351, 1.104, 0.6418, 1.104, 0.7837, 0.9829, 0.7837, 0.9829, 0.6418, 1.104, -0.4928, 1.104, -0.351, 0.9829, -0.351, 0.9829, -0.4928, 1.104, 0.5, 1.104, 0.6418, 0.9829, 0.6418, 0.9829, 0.5, 1.104, 1.493, 1.043, 1.635, 0.9829, 1.493, 1.043, -0.6347, 1.104, -0.4928, 0.9829, -0.4928, 1.104, 0.3582, 1.104, 0.5, 0.9829, 0.5, 0.9829, 0.3582, 0.9829, 0.7837, 0.9829, 0.9255, 0.8622, 0.9255, 0.8622, 0.7837, 0.9829, -0.351, 0.9829, -0.2092, 0.8622, -0.2092, 0.8622, -0.351, 0.9829, 0.6418, 0.9829, 0.7837, 0.8622, 0.7837, 0.8622, 0.6418, 0.9829, -0.4928, 0.9829, -0.351, 0.8622, -0.351, 0.8622, -0.4928, 0.9829, 0.5, 0.9829, 0.6418, 0.8622, 0.6418, 0.8622, 0.5, 0.9829, 1.493, 0.9226, 1.635, 0.8622, 1.493, 0.9226, -0.6347, 0.9829, -0.4928, 0.8622, -0.4928, 0.9829, 0.3582, 0.9829, 0.5, 0.8622, 0.5, 0.8622, 0.3582, 0.9829, 1.351, 0.9829, 1.493, 0.8622, 1.493, 0.8622, 1.351, 0.9829, 0.2163, 0.9829, 0.3582, 0.8622, 0.3582, 0.8622, 0.2163, 0.9829, 1.209, 0.9829, 1.351, 0.8622, 1.351, 0.8622, 1.209, 0.9829, 0.07451, 0.9829, 0.2163, 0.8622, 0.2163, 0.8622, 0.07451, 0.9829, 1.067, 0.9829, 1.209, 0.8622, 1.209, 0.8622, 1.067, 0.9829, -0.06733, 0.9829, 0.07451, 0.8622, 0.07451, 0.8622, -0.06733, 0.9829, 0.9255, 0.9829, 1.067, 0.8622, 1.067, 0.8622, 0.9255, 0.9829, -0.2092, 0.9829, -0.06733, 0.8622, -0.06733, 0.8622, -0.2092, 0.8622, 0.2163, 0.8622, 0.3582, 0.7415, 0.3582, 0.7415, 0.2163, 0.8622, 1.209, 0.8622, 1.351, 0.7415, 1.351, 0.7415, 1.209, 0.8622, 0.07451, 0.8622, 0.2163, 0.7415, 0.2163, 0.7415, 0.07451, 0.8622, 1.067, 0.8622, 1.209, 0.7415, 1.209, 0.7415, 1.067, 0.8622, -0.06733, 0.8622, 0.07451, 0.7415, 0.07451, 0.7415, -0.06733, 0.8622, 0.9255, 0.8622, 1.067, 0.7415, 1.067, 0.7415, 0.9255, 0.8622, -0.2092, 0.8622, -0.06733, 0.7415, -0.06733, 0.7415, -0.2092, 0.8622, 0.7837, 0.8622, 0.9255, 0.7415, 0.9255, 0.7415, 0.7837, 0.8622, -0.351, 0.8622, -0.2092, 0.7415, -0.2092, 0.7415, -0.351, 0.8622, 0.6418, 0.8622, 0.7837, 0.7415, 0.7837, 0.7415, 0.6418, 0.8622, -0.4928, 0.8622, -0.351, 0.7415, -0.351, 0.7415, -0.4928, 0.8622, 0.5, 0.8622, 0.6418, 0.7415, 0.6418, 0.7415, 0.5, 0.8622, 1.493, 0.8018, 1.635, 0.7415, 1.493, 0.8018, -0.6347, 0.8622, -0.4928, 0.7415, -0.4928, 0.8622, 0.3582, 0.8622, 0.5, 0.7415, 0.5, 0.7415, 0.3582, 0.8622, 1.351, 0.8622, 1.493, 0.7415, 1.493, 0.7415, 1.351, 0.7415, -0.351, 0.7415, -0.2092, 0.6207, -0.2092, 0.6207, -0.351, 0.7415, 0.6418, 0.7415, 0.7837, 0.6207, 0.7837, 0.6207, 0.6418, 0.7415, -0.4928, 0.7415, -0.351, 0.6207, -0.351, 0.6207, -0.4928, 0.7415, 0.5, 0.7415, 0.6418, 0.6207, 0.6418, 0.6207, 0.5, 0.7415, 1.493, 0.6811, 1.635, 0.6207, 1.493, 0.6811, -0.6347, 0.7415, -0.4928, 0.6207, -0.4928, 0.7415, 0.3582, 0.7415, 0.5, 0.6207, 0.5, 0.6207, 0.3582, 0.7415, 1.351, 0.7415, 1.493, 0.6207, 1.493, 0.6207, 1.351, 0.7415, 0.2163, 0.7415, 0.3582, 0.6207, 0.3582, 0.6207, 0.2163, 0.7415, 1.209, 0.7415, 1.351, 0.6207, 1.351, 0.6207, 1.209, 0.7415, 0.07451, 0.7415, 0.2163, 0.6207, 0.2163, 0.6207, 0.07451, 0.7415, 1.067, 0.7415, 1.209, 0.6207, 1.209, 0.6207, 1.067, 0.7415, -0.06733, 0.7415, 0.07451, 0.6207, 0.07451, 0.6207, -0.06733, 0.7415, 0.9255, 0.7415, 1.067, 0.6207, 1.067, 0.6207, 0.9255, 0.7415, -0.2092, 0.7415, -0.06733, 0.6207, -0.06733, 0.6207, -0.2092, 0.7415, 0.7837, 0.7415, 0.9255, 0.6207, 0.9255, 0.6207, 0.7837, 0.6207, 1.209, 0.6207, 1.351, 0.5, 1.351, 0.5, 1.209, 0.6207, 0.07451, 0.6207, 0.2163, 0.5, 0.2163, 0.5, 0.07451, 0.6207, 1.067, 0.6207, 1.209, 0.5, 1.209, 0.5, 1.067, 0.6207, -0.06733, 0.6207, 0.07451, 0.5, 0.07451, 0.5, -0.06733, 0.6207, 0.9255, 0.6207, 1.067, 0.5, 1.067, 0.5, 0.9255, 0.6207, -0.2092, 0.6207, -0.06733, 0.5, -0.06733, 0.5, -0.2092, 0.6207, 0.7837, 0.6207, 0.9255, 0.5, 0.9255, 0.5, 0.7837, 0.6207, -0.351, 0.6207, -0.2092, 0.5, -0.2092, 0.5, -0.351, 0.6207, 0.6418, 0.6207, 0.7837, 0.5, 0.7837, 0.5, 0.6418, 0.6207, -0.4928, 0.6207, -0.351, 0.5, -0.351, 0.5, -0.4928, 0.6207, 0.5, 0.6207, 0.6418, 0.5, 0.6418, 0.5, 0.5, 0.6207, 1.493, 0.5604, 1.635, 0.5, 1.493, 0.5604, -0.6347, 0.6207, -0.4928, 0.5, -0.4928, 0.6207, 0.3582, 0.6207, 0.5, 0.5, 0.5, 0.5, 0.3582, 0.6207, 1.351, 0.6207, 1.493, 0.5, 1.493, 0.5, 1.351, 0.6207, 0.2163, 0.6207, 0.3582, 0.5, 0.3582, 0.5, 0.2163, 0.5, 0.6418, 0.5, 0.7837, 0.3793, 0.7837, 0.3793, 0.6418, 0.5, -0.4928, 0.5, -0.351, 0.3793, -0.351, 0.3793, -0.4928, 0.5, 0.5, 0.5, 0.6418, 0.3793, 0.6418, 0.3793, 0.5, 0.5, 1.493, 0.4396, 1.635, 0.3793, 1.493, 0.4396, -0.6347, 0.5, -0.4928, 0.3793, -0.4928, 0.5, 0.3582, 0.5, 0.5, 0.3793, 0.5, 0.3793, 0.3582, 0.5, 1.351, 0.5, 1.493, 0.3793, 1.493, 0.3793, 1.351, 0.5, 0.2163, 0.5, 0.3582, 0.3793, 0.3582, 0.3793, 0.2163, 0.5, 1.209, 0.5, 1.351, 0.3793, 1.351, 0.3793, 1.209, 0.5, 0.07451, 0.5, 0.2163, 0.3793, 0.2163, 0.3793, 0.07451, 0.5, 1.067, 0.5, 1.209, 0.3793, 1.209, 0.3793, 1.067, 0.5, -0.06733, 0.5, 0.07451, 0.3793, 0.07451, 0.3793, -0.06733, 0.5, 0.9255, 0.5, 1.067, 0.3793, 1.067, 0.3793, 0.9255, 0.5, -0.2092, 0.5, -0.06733, 0.3793, -0.06733, 0.3793, -0.2092, 0.5, 0.7837, 0.5, 0.9255, 0.3793, 0.9255, 0.3793, 0.7837, 0.5, -0.351, 0.5, -0.2092, 0.3793, -0.2092, 0.3793, -0.351, 0.3793, 0.07451, 0.3793, 0.2163, 0.2585, 0.2163, 0.2585, 0.07451, 0.3793, 1.067, 0.3793, 1.209, 0.2585, 1.209, 0.2585, 1.067, 0.3793, -0.06733, 0.3793, 0.07451, 0.2585, 0.07451, 0.2585, -0.06733, 0.3793, 0.9255, 0.3793, 1.067, 0.2585, 1.067, 0.2585, 0.9255, 0.3793, -0.2092, 0.3793, -0.06733, 0.2585, -0.06733, 0.2585, -0.2092, 0.3793, 0.7837, 0.3793, 0.9255, 0.2585, 0.9255, 0.2585, 0.7837, 0.3793, -0.351, 0.3793, -0.2092, 0.2585, -0.2092, 0.2585, -0.351, 0.3793, 0.6418, 0.3793, 0.7837, 0.2585, 0.7837, 0.2585, 0.6418, 0.3793, -0.4928, 0.3793, -0.351, 0.2585, -0.351, 0.2585, -0.4928, 0.3793, 0.5, 0.3793, 0.6418, 0.2585, 0.6418, 0.2585, 0.5, 0.3793, 1.493, 0.3189, 1.635, 0.2585, 1.493, 0.3189, -0.6347, 0.3793, -0.4928, 0.2585, -0.4928, 0.3793, 0.3582, 0.3793, 0.5, 0.2585, 0.5, 0.2585, 0.3582, 0.3793, 1.351, 0.3793, 1.493, 0.2585, 1.493, 0.2585, 1.351, 0.3793, 0.2163, 0.3793, 0.3582, 0.2585, 0.3582, 0.2585, 0.2163, 0.3793, 1.209, 0.3793, 1.351, 0.2585, 1.351, 0.2585, 1.209, 0.2585, -0.4928, 0.2585, -0.351, 0.1378, -0.351, 0.1378, -0.4928, 0.2585, 0.5, 0.2585, 0.6418, 0.1378, 0.6418, 0.1378, 0.5, 0.2585, 1.493, 0.1982, 1.635, 0.1378, 1.493, 0.1982, -0.6347, 0.2585, -0.4928, 0.1378, -0.4928, 0.2585, 0.3582, 0.2585, 0.5, 0.1378, 0.5, 0.1378, 0.3582, 0.2585, 1.351, 0.2585, 1.493, 0.1378, 1.493, 0.1378, 1.351, 0.2585, 0.2163, 0.2585, 0.3582, 0.1378, 0.3582, 0.1378, 0.2163, 0.2585, 1.209, 0.2585, 1.351, 0.1378, 1.351, 0.1378, 1.209, 0.2585, 0.07451, 0.2585, 0.2163, 0.1378, 0.2163, 0.1378, 0.07451, 0.2585, 1.067, 0.2585, 1.209, 0.1378, 1.209, 0.1378, 1.067, 0.2585, -0.06733, 0.2585, 0.07451, 0.1378, 0.07451, 0.1378, -0.06733, 0.2585, 0.9255, 0.2585, 1.067, 0.1378, 1.067, 0.1378, 0.9255, 0.2585, -0.2092, 0.2585, -0.06733, 0.1378, -0.06733, 0.1378, -0.2092, 0.2585, 0.7837, 0.2585, 0.9255, 0.1378, 0.9255, 0.1378, 0.7837, 0.2585, -0.351, 0.2585, -0.2092, 0.1378, -0.2092, 0.1378, -0.351, 0.2585, 0.6418, 0.2585, 0.7837, 0.1378, 0.7837, 0.1378, 0.6418, 0.1378, -0.06733, 0.1378, 0.07451, 0.01706, 0.07451, 0.01706, -0.06733, 0.1378, 0.9255, 0.1378, 1.067, 0.01706, 1.067, 0.01706, 0.9255, 0.1378, -0.2092, 0.1378, -0.06733, 0.01706, -0.06733, 0.01706, -0.2092, 0.1378, 0.7837, 0.1378, 0.9255, 0.01706, 0.9255, 0.01706, 0.7837, 0.1378, -0.351, 0.1378, -0.2092, 0.01706, -0.2092, 0.01706, -0.351, 0.1378, 0.6418, 0.1378, 0.7837, 0.01706, 0.7837, 0.01706, 0.6418, 0.1378, -0.4928, 0.1378, -0.351, 0.01706, -0.351, 0.01706, -0.4928, 0.1378, 0.5, 0.1378, 0.6418, 0.01706, 0.6418, 0.01706, 0.5, 0.1378, 1.493, 0.07743, 1.635, 0.01706, 1.493, 0.07743, -0.6347, 0.1378, -0.4928, 0.01706, -0.4928, 0.1378, 0.3582, 0.1378, 0.5, 0.01706, 0.5, 0.01706, 0.3582, 0.1378, 1.351, 0.1378, 1.493, 0.01706, 1.493, 0.01706, 1.351, 0.1378, 0.2163, 0.1378, 0.3582, 0.01706, 0.3582, 0.01706, 0.2163, 0.1378, 1.209, 0.1378, 1.351, 0.01706, 1.351, 0.01706, 1.209, 0.1378, 0.07451, 0.1378, 0.2163, 0.01706, 0.2163, 0.01706, 0.07451, 0.1378, 1.067, 0.1378, 1.209, 0.01706, 1.209, 0.01706, 1.067, 0.01706, 1.493, -0.04331, 1.635, -0.1037, 1.493, -0.04331, -0.6347, 0.01706, -0.4928, -0.1037, -0.4928, 0.01706, 0.3582, 0.01706, 0.5, -0.1037, 0.5, -0.1037, 0.3582, 0.01706, 1.351, 0.01706, 1.493, -0.1037, 1.493, -0.1037, 1.351, 0.01706, 0.2163, 0.01706, 0.3582, -0.1037, 0.3582, -0.1037, 0.2163, 0.01706, 1.209, 0.01706, 1.351, -0.1037, 1.351, -0.1037, 1.209, 0.01706, 0.07451, 0.01706, 0.2163, -0.1037, 0.2163, -0.1037, 0.07451, 0.01706, 1.067, 0.01706, 1.209, -0.1037, 1.209, -0.1037, 1.067, 0.01706, -0.06733, 0.01706, 0.07451, -0.1037, 0.07451, -0.1037, -0.06733, 0.01706, 0.9255, 0.01706, 1.067, -0.1037, 1.067, -0.1037, 0.9255, 0.01706, -0.2092, 0.01706, -0.06733, -0.1037, -0.06733, -0.1037, -0.2092, 0.01706, 0.7837, 0.01706, 0.9255, -0.1037, 0.9255, -0.1037, 0.7837, 0.01706, -0.351, 0.01706, -0.2092, -0.1037, -0.2092, -0.1037, -0.351, 0.01706, 0.6418, 0.01706, 0.7837, -0.1037, 0.7837, -0.1037, 0.6418, 0.01706, -0.4928, 0.01706, -0.351, -0.1037, -0.351, -0.1037, -0.4928, 0.01706, 0.5, 0.01706, 0.6418, -0.1037, 0.6418, -0.1037, 0.5, -0.1037, 0.9255, -0.1037, 1.067, -0.2244, 1.067, -0.2244, 0.9255, -0.1037, -0.2092, -0.1037, -0.06733, -0.2244, -0.06733, -0.2244, -0.2092, -0.1037, 0.7837, -0.1037, 0.9255, -0.2244, 0.9255, -0.2244, 0.7837, -0.1037, -0.351, -0.1037, -0.2092, -0.2244, -0.2092, -0.2244, -0.351, -0.1037, 0.6418, -0.1037, 0.7837, -0.2244, 0.7837, -0.2244, 0.6418, -0.1037, -0.4928, -0.1037, -0.351, -0.2244, -0.351, -0.2244, -0.4928, -0.1037, 0.5, -0.1037, 0.6418, -0.2244, 0.6418, -0.2244, 0.5, -0.1037, 1.493, -0.164, 1.635, -0.2244, 1.493, -0.164, -0.6347, -0.1037, -0.4928, -0.2244, -0.4928, -0.1037, 0.3582, -0.1037, 0.5, -0.2244, 0.5, -0.2244, 0.3582, -0.1037, 1.351, -0.1037, 1.493, -0.2244, 1.493, -0.2244, 1.351, -0.1037, 0.2163, -0.1037, 0.3582, -0.2244, 0.3582, -0.2244, 0.2163, -0.1037, 1.209, -0.1037, 1.351, -0.2244, 1.351, -0.2244, 1.209, -0.1037, 0.07451, -0.1037, 0.2163, -0.2244, 0.2163, -0.2244, 0.07451, -0.1037, 1.067, -0.1037, 1.209, -0.2244, 1.209, -0.2244, 1.067, -0.1037, -0.06733, -0.1037, 0.07451, -0.2244, 0.07451, -0.2244, -0.06733, -0.2244, 0.3582, -0.2244, 0.5, -0.3451, 0.5, -0.3451, 0.3582, -0.2244, 1.351, -0.2244, 1.493, -0.3451, 1.493, -0.3451, 1.351, -0.2244, 0.2163, -0.2244, 0.3582, -0.3451, 0.3582, -0.3451, 0.2163, -0.2244, 1.209, -0.2244, 1.351, -0.3451, 1.351, -0.3451, 1.209, -0.2244, 0.07451, -0.2244, 0.2163, -0.3451, 0.2163, -0.3451, 0.07451, -0.2244, 1.067, -0.2244, 1.209, -0.3451, 1.209, -0.3451, 1.067, -0.2244, -0.06733, -0.2244, 0.07451, -0.3451, 0.07451, -0.3451, -0.06733, -0.2244, 0.9255, -0.2244, 1.067, -0.3451, 1.067, -0.3451, 0.9255, -0.2244, -0.2092, -0.2244, -0.06733, -0.3451, -0.06733, -0.3451, -0.2092, -0.2244, 0.7837, -0.2244, 0.9255, -0.3451, 0.9255, -0.3451, 0.7837, -0.2244, -0.351, -0.2244, -0.2092, -0.3451, -0.2092, -0.3451, -0.351, -0.2244, 0.6418, -0.2244, 0.7837, -0.3451, 0.7837, -0.3451, 0.6418, -0.2244, -0.4928, -0.2244, -0.351, -0.3451, -0.351, -0.3451, -0.4928, -0.2244, 0.5, -0.2244, 0.6418, -0.3451, 0.6418, -0.3451, 0.5, -0.2244, 1.493, -0.2848, 1.635, -0.3451, 1.493, -0.2848, -0.6347, -0.2244, -0.4928, -0.3451, -0.4928, -0.3451, -0.2092, -0.3451, -0.06733, -0.4659, -0.06733, -0.4659, -0.2092, -0.3451, 0.7837, -0.3451, 0.9255, -0.4659, 0.9255, -0.4659, 0.7837, -0.3451, -0.351, -0.3451, -0.2092, -0.4659, -0.2092, -0.4659, -0.351, -0.3451, 0.6418, -0.3451, 0.7837, -0.4659, 0.7837, -0.4659, 0.6418, -0.3451, -0.4928, -0.3451, -0.351, -0.4659, -0.351, -0.4659, -0.4928, -0.3451, 0.5, -0.3451, 0.6418, -0.4659, 0.6418, -0.4659, 0.5, -0.3451, 1.493, -0.4055, 1.635, -0.4659, 1.493, -0.4055, -0.6347, -0.3451, -0.4928, -0.4659, -0.4928, -0.3451, 0.3582, -0.3451, 0.5, -0.4659, 0.5, -0.4659, 0.3582, -0.3451, 1.351, -0.3451, 1.493, -0.4659, 1.493, -0.4659, 1.351, -0.3451, 0.2163, -0.3451, 0.3582, -0.4659, 0.3582, -0.4659, 0.2163, -0.3451, 1.209, -0.3451, 1.351, -0.4659, 1.351, -0.4659, 1.209, -0.3451, 0.07451, -0.3451, 0.2163, -0.4659, 0.2163, -0.4659, 0.07451, -0.3451, 1.067, -0.3451, 1.209, -0.4659, 1.209, -0.4659, 1.067, -0.3451, -0.06733, -0.3451, 0.07451, -0.4659, 0.07451, -0.4659, -0.06733, -0.3451, 0.9255, -0.3451, 1.067, -0.4659, 1.067, -0.4659, 0.9255, -0.4659, 1.351, -0.4659, 1.493, -0.5866, 1.493, -0.5866, 1.351, -0.4659, 0.2163, -0.4659, 0.3582, -0.5866, 0.3582, -0.5866, 0.2163, -0.4659, 1.209, -0.4659, 1.351, -0.5866, 1.351, -0.5866, 1.209, -0.4659, 0.07451, -0.4659, 0.2163, -0.5866, 0.2163, -0.5866, 0.07451, -0.4659, 1.067, -0.4659, 1.209, -0.5866, 1.209, -0.5866, 1.067, -0.4659, -0.06733, -0.4659, 0.07451, -0.5866, 0.07451, -0.5866, -0.06733, -0.4659, 0.9255, -0.4659, 1.067, -0.5866, 1.067, -0.5866, 0.9255, -0.4659, -0.2092, -0.4659, -0.06733, -0.5866, -0.06733, -0.5866, -0.2092, -0.4659, 0.7837, -0.4659, 0.9255, -0.5866, 0.9255, -0.5866, 0.7837, -0.4659, -0.351, -0.4659, -0.2092, -0.5866, -0.2092, -0.5866, -0.351, -0.4659, 0.6418, -0.4659, 0.7837, -0.5866, 0.7837, -0.5866, 0.6418, -0.4659, -0.4928, -0.4659, -0.351, -0.5866, -0.351, -0.5866, -0.4928, -0.4659, 0.5, -0.4659, 0.6418, -0.5866, 0.6418, -0.5866, 0.5, -0.4659, 1.493, -0.5262, 1.635, -0.5866, 1.493, -0.5262, -0.6347, -0.4659, -0.4928, -0.5866, -0.4928, -0.4659, 0.3582, -0.4659, 0.5, -0.5866, 0.5, -0.5866, 0.3582, -0.5866, 0.7837, -0.5866, 0.9255, -0.7074, 0.9255, -0.7074, 0.7837, -0.5866, -0.351, -0.5866, -0.2092, -0.7074, -0.2092, -0.7074, -0.351, -0.5866, 0.6418, -0.5866, 0.7837, -0.7074, 0.7837, -0.7074, 0.6418, -0.5866, -0.4928, -0.5866, -0.351, -0.7074, -0.351, -0.7073, -0.4928, -0.5866, 0.5, -0.5866, 0.6418, -0.7074, 0.6418, -0.7074, 0.5, -0.5866, 1.493, -0.647, 1.635, -0.7073, 1.493, -0.647, -0.6347, -0.5866, -0.4928, -0.7073, -0.4928, -0.5866, 0.3582, -0.5866, 0.5, -0.7074, 0.5, -0.7074, 0.3582, -0.5866, 1.351, -0.5866, 1.493, -0.7073, 1.493, -0.7074, 1.351, -0.5866, 0.2163, -0.5866, 0.3582, -0.7074, 0.3582, -0.7074, 0.2163, -0.5866, 1.209, -0.5866, 1.351, -0.7074, 1.351, -0.7074, 1.209, -0.5866, 0.07451, -0.5866, 0.2163, -0.7074, 0.2163, -0.7074, 0.07451, -0.5866, 1.067, -0.5866, 1.209, -0.7074, 1.209, -0.7074, 1.067, -0.5866, -0.06733, -0.5866, 0.07451, -0.7074, 0.07451, -0.7074, -0.06733, -0.5866, 0.9255, -0.5866, 1.067, -0.7074, 1.067, -0.7074, 0.9255, -0.5866, -0.2092, -0.5866, -0.06733, -0.7074, -0.06733, -0.7074, -0.2092, -0.7074, 0.2163, -0.7074, 0.3582, -0.8281, 0.3582, -0.8281, 0.2163, -0.7074, 1.209, -0.7074, 1.351, -0.8281, 1.351, -0.8281, 1.209, -0.7074, 0.07451, -0.7074, 0.2163, -0.8281, 0.2163, -0.8281, 0.07451, -0.7074, 1.067, -0.7074, 1.209, -0.8281, 1.209, -0.8281, 1.067, -0.7074, -0.06733, -0.7074, 0.07451, -0.8281, 0.07451, -0.8281, -0.06733, -0.7074, 0.9255, -0.7074, 1.067, -0.8281, 1.067, -0.8281, 0.9255, -0.7074, -0.2092, -0.7074, -0.06733, -0.8281, -0.06733, -0.8281, -0.2092, -0.7074, 0.7837, -0.7074, 0.9255, -0.8281, 0.9255, -0.8281, 0.7837, -0.7074, -0.351, -0.7074, -0.2092, -0.8281, -0.2092, -0.8281, -0.351, -0.7074, 0.6418, -0.7074, 0.7837, -0.8281, 0.7837, -0.8281, 0.6418, -0.7073, -0.4928, -0.7074, -0.351, -0.8281, -0.351, -0.8281, -0.4928, -0.7074, 0.5, -0.7074, 0.6418, -0.8281, 0.6418, -0.8281, 0.5, -0.7073, 1.493, -0.7677, 1.635, -0.8281, 1.493, -0.7677, -0.6347, -0.7073, -0.4928, -0.8281, -0.4928, -0.7074, 0.3582, -0.7074, 0.5, -0.8281, 0.5, -0.8281, 0.3582, -0.7074, 1.351, -0.7073, 1.493, -0.8281, 1.493, -0.8281, 1.351, -0.8281, -0.351, -0.8281, -0.2092, -0.9488, -0.2092, -0.9488, -0.351, -0.8281, 0.6418, -0.8281, 0.7837, -0.9488, 0.7837, -0.9488, 0.6418, -0.8281, -0.4928, -0.8281, -0.351, -0.9488, -0.351, -0.9488, -0.4928, -0.8281, 0.5, -0.8281, 0.6418, -0.9488, 0.6418, -0.9488, 0.5, -0.8281, 1.493, -0.8885, 1.635, -0.9488, 1.493, -0.8885, -0.6347, -0.8281, -0.4928, -0.9488, -0.4928, -0.8281, 0.3582, -0.8281, 0.5, -0.9488, 0.5, -0.9488, 0.3582, -0.8281, 1.351, -0.8281, 1.493, -0.9488, 1.493, -0.9488, 1.351, -0.8281, 0.2163, -0.8281, 0.3582, -0.9488, 0.3582, -0.9488, 0.2163, -0.8281, 1.209, -0.8281, 1.351, -0.9488, 1.351, -0.9488, 1.209, -0.8281, 0.07451, -0.8281, 0.2163, -0.9488, 0.2163, -0.9488, 0.07451, -0.8281, 1.067, -0.8281, 1.209, -0.9488, 1.209, -0.9488, 1.067, -0.8281, -0.06733, -0.8281, 0.07451, -0.9488, 0.07451, -0.9488, -0.06733, -0.8281, 0.9255, -0.8281, 1.067, -0.9488, 1.067, -0.9488, 0.9255, -0.8281, -0.2092, -0.8281, -0.06733, -0.9488, -0.06733, -0.9488, -0.2092, -0.8281, 0.7837, -0.8281, 0.9255, -0.9488, 0.9255, -0.9488, 0.7837, -0.9488, 0.07451, -0.9488, 0.2163, -1.07, 0.2163, -1.07, 0.0745, -0.9488, 1.067, -0.9488, 1.209, -1.07, 1.209, -1.07, 1.067, -0.9488, -0.06733, -0.9488, 0.07451, -1.07, 0.0745, -1.07, -0.06733, -0.9488, 0.9255, -0.9488, 1.067, -1.07, 1.067, -1.07, 0.9255, -0.9488, -0.2092, -0.9488, -0.06733, -1.07, -0.06733, -1.07, -0.2092, -0.9488, 0.7837, -0.9488, 0.9255, -1.07, 0.9255, -1.07, 0.7837, -0.9488, -0.351, -0.9488, -0.2092, -1.07, -0.2092, -1.07, -0.351, -0.9488, 0.6418, -0.9488, 0.7837, -1.07, 0.7837, -1.07, 0.6418, -0.9488, -0.4928, -0.9488, -0.351, -1.07, -0.351, -1.07, -0.4928, -0.9488, 0.5, -0.9488, 0.6418, -1.07, 0.6418, -1.07, 0.5, -0.9488, 1.493, -1.009, 1.635, -1.07, 1.493, -1.009, -0.6347, -0.9488, -0.4928, -1.07, -0.4928, -0.9488, 0.3582, -0.9488, 0.5, -1.07, 0.5, -1.07, 0.3582, -0.9488, 1.351, -0.9488, 1.493, -1.07, 1.493, -1.07, 1.351, -0.9488, 0.2163, -0.9488, 0.3582, -1.07, 0.3582, -1.07, 0.2163, -0.9488, 1.209, -0.9488, 1.351, -1.07, 1.351, -1.07, 1.209, -1.07, -0.4928, -1.07, -0.351, -1.19, -0.351, -1.19, -0.4928, -1.07, 0.5, -1.07, 0.6418, -1.19, 0.6418, -1.19, 0.5, -1.07, 1.493, -1.13, 1.635, -1.19, 1.493, -1.13, -0.6347, -1.07, -0.4928, -1.19, -0.4928, -1.07, 0.3582, -1.07, 0.5, -1.19, 0.5, -1.19, 0.3582, -1.07, 1.351, -1.07, 1.493, -1.19, 1.493, -1.19, 1.351, -1.07, 0.2163, -1.07, 0.3582, -1.19, 0.3582, -1.19, 0.2163, -1.07, 1.209, -1.07, 1.351, -1.19, 1.351, -1.19, 1.209, -1.07, 0.0745, -1.07, 0.2163, -1.19, 0.2163, -1.19, 0.0745, -1.07, 1.067, -1.07, 1.209, -1.19, 1.209, -1.19, 1.067, -1.07, -0.06733, -1.07, 0.0745, -1.19, 0.0745, -1.19, -0.06733, -1.07, 0.9255, -1.07, 1.067, -1.19, 1.067, -1.19, 0.9255, -1.07, -0.2092, -1.07, -0.06733, -1.19, -0.06733, -1.19, -0.2092, -1.07, 0.7837, -1.07, 0.9255, -1.19, 0.9255, -1.19, 0.7837, -1.07, -0.351, -1.07, -0.2092, -1.19, -0.2092, -1.19, -0.351, -1.07, 0.6418, -1.07, 0.7837, -1.19, 0.7837, -1.19, 0.6418, -1.19, 1.067, -1.19, 1.209, -1.311, 1.209, -1.311, 1.067, -1.19, -0.06733, -1.19, 0.0745, -1.311, 0.0745, -1.311, -0.06733, -1.19, 0.9255, -1.19, 1.067, -1.311, 1.067, -1.311, 0.9255, -1.19, -0.2092, -1.19, -0.06733, -1.311, -0.06733, -1.311, -0.2092, -1.19, 0.7837, -1.19, 0.9255, -1.311, 0.9255, -1.311, 0.7837, -1.19, -0.351, -1.19, -0.2092, -1.311, -0.2092, -1.311, -0.351, -1.19, 0.6418, -1.19, 0.7837, -1.311, 0.7837, -1.311, 0.6418, -1.19, -0.4928, -1.19, -0.351, -1.311, -0.351, -1.311, -0.4928, -1.19, 0.5, -1.19, 0.6418, -1.311, 0.6418, -1.311, 0.5, -1.19, 1.493, -1.251, 1.635, -1.311, 1.493, -1.251, -0.6347, -1.19, -0.4928, -1.311, -0.4928, -1.19, 0.3582, -1.19, 0.5, -1.311, 0.5, -1.311, 0.3582, -1.19, 1.351, -1.19, 1.493, -1.311, 1.493, -1.311, 1.351, -1.19, 0.2163, -1.19, 0.3582, -1.311, 0.3582, -1.311, 0.2163, -1.19, 1.209, -1.19, 1.351, -1.311, 1.351, -1.311, 1.209, -1.19, 0.0745, -1.19, 0.2163, -1.311, 0.2163, -1.311, 0.0745, -1.311, 0.5, -1.311, 0.6418, -1.432, 0.6418, -1.432, 0.5, -1.311, 1.493, -1.371, 1.635, -1.432, 1.493, -1.371, -0.6347, -1.311, -0.4928, -1.432, -0.4928, -1.311, 0.3582, -1.311, 0.5, -1.432, 0.5, -1.432, 0.3582, -1.311, 1.351, -1.311, 1.493, -1.432, 1.493, -1.432, 1.351, -1.311, 0.2163, -1.311, 0.3582, -1.432, 0.3582, -1.432, 0.2163, -1.311, 1.209, -1.311, 1.351, -1.432, 1.351, -1.432, 1.209, -1.311, 0.0745, -1.311, 0.2163, -1.432, 0.2163, -1.432, 0.0745, -1.311, 1.067, -1.311, 1.209, -1.432, 1.209, -1.432, 1.067, -1.311, -0.06733, -1.311, 0.0745, -1.432, 0.0745, -1.432, -0.06733, -1.311, 0.9255, -1.311, 1.067, -1.432, 1.067, -1.432, 0.9255, -1.311, -0.2092, -1.311, -0.06733, -1.432, -0.06733, -1.432, -0.2092, -1.311, 0.7837, -1.311, 0.9255, -1.432, 0.9255, -1.432, 0.7837, -1.311, -0.351, -1.311, -0.2092, -1.432, -0.2092, -1.432, -0.351, -1.311, 0.6418, -1.311, 0.7837, -1.432, 0.7837, -1.432, 0.6418, -1.311, -0.4928, -1.311, -0.351, -1.432, -0.351, -1.432, -0.4928, 2.432, -0.06733, 2.432, 0.0745, 2.311, 0.0745, 2.311, -0.06733, 2.432, 0.9255, 2.432, 1.067, 2.311, 1.067, 2.311, 0.9255, 2.432, -0.2092, 2.432, -0.06733, 2.311, -0.06733, 2.311, -0.2092, 2.432, 0.7837, 2.432, 0.9255, 2.311, 0.9255, 2.311, 0.7837, 2.432, -0.351, 2.432, -0.2092, 2.311, -0.2092, 2.311, -0.351, 2.432, 0.6418, 2.432, 0.7837, 2.311, 0.7837, 2.311, 0.6418, 2.432, -0.4928, 2.432, -0.351, 2.311, -0.351, 2.311, -0.4928, 2.432, 0.5, 2.432, 0.6418, 2.311, 0.6418, 2.311, 0.5, 2.432, 1.493, 2.371, 1.635, 2.311, 1.493, 2.371, -0.6347, 2.432, -0.4928, 2.311, -0.4928, 2.432, 0.3582, 2.432, 0.5, 2.311, 0.5, 2.311, 0.3582, 2.432, 1.351, 2.432, 1.493, 2.311, 1.493, 2.311, 1.351, 2.432, 0.2163, 2.432, 0.3582, 2.311, 0.3582, 2.311, 0.2163, 2.432, 1.209, 2.432, 1.351, 2.311, 1.351, 2.311, 1.209, 2.432, 0.0745, 2.432, 0.2163, 2.311, 0.2163, 2.311, 0.0745, 2.432, 1.067, 2.432, 1.209, 2.311, 1.209, 2.311, 1.067, 2.311, 1.493, 2.251, 1.635, 2.19, 1.493, 2.251, -0.6347, 2.311, -0.4928, 2.19, -0.4928, 2.311, 0.3582, 2.311, 0.5, 2.19, 0.5, 2.19, 0.3582, 2.311, 1.351, 2.311, 1.493, 2.19, 1.493, 2.19, 1.351, 2.311, 0.2163, 2.311, 0.3582, 2.19, 0.3582, 2.19, 0.2163, 2.311, 1.209, 2.311, 1.351, 2.19, 1.351, 2.19, 1.209, 2.311, 0.0745, 2.311, 0.2163, 2.19, 0.2163, 2.19, 0.0745, 2.311, 1.067, 2.311, 1.209, 2.19, 1.209, 2.19, 1.067, 2.311, -0.06733, 2.311, 0.0745, 2.19, 0.0745, 2.19, -0.06733, 2.311, 0.9255, 2.311, 1.067, 2.19, 1.067, 2.19, 0.9255, 2.311, -0.2092, 2.311, -0.06733, 2.19, -0.06733, 2.19, -0.2092, 2.311, 0.7837, 2.311, 0.9255, 2.19, 0.9255, 2.19, 0.7837, 2.311, -0.351, 2.311, -0.2092, 2.19, -0.2092, 2.19, -0.351, 2.311, 0.6418, 2.311, 0.7837, 2.19, 0.7837, 2.19, 0.6418, 2.311, -0.4928, 2.311, -0.351, 2.19, -0.351, 2.19, -0.4928, 2.311, 0.5, 2.311, 0.6418, 2.19, 0.6418, 2.19, 0.5, 2.19, 0.9255, 2.19, 1.067, 2.07, 1.067, 2.07, 0.9255, 2.19, -0.2092, 2.19, -0.06733, 2.07, -0.06733, 2.07, -0.2092, 2.19, 0.7837, 2.19, 0.9255, 2.07, 0.9255, 2.07, 0.7837, 2.19, -0.351, 2.19, -0.2092, 2.07, -0.2092, 2.07, -0.351, 2.19, 0.6418, 2.19, 0.7837, 2.07, 0.7837, 2.07, 0.6418, 2.19, -0.4928, 2.19, -0.351, 2.07, -0.351, 2.07, -0.4928, 2.19, 0.5, 2.19, 0.6418, 2.07, 0.6418, 2.07, 0.5, 2.19, 1.493, 2.13, 1.635, 2.07, 1.493, 2.13, -0.6347, 2.19, -0.4928, 2.07, -0.4928, 2.19, 0.3582, 2.19, 0.5, 2.07, 0.5, 2.07, 0.3582, 2.19, 1.351, 2.19, 1.493, 2.07, 1.493, 2.07, 1.351, 2.19, 0.2163, 2.19, 0.3582, 2.07, 0.3582, 2.07, 0.2163, 2.19, 1.209, 2.19, 1.351, 2.07, 1.351, 2.07, 1.209, 2.19, 0.0745, 2.19, 0.2163, 2.07, 0.2163, 2.07, 0.0745, 2.19, 1.067, 2.19, 1.209, 2.07, 1.209, 2.07, 1.067, 2.19, -0.06733, 2.19, 0.0745, 2.07, 0.0745, 2.07, -0.06733, 2.07, 0.3582, 2.07, 0.5, 1.949, 0.5, 1.949, 0.3582, 2.07, 1.351, 2.07, 1.493, 1.949, 1.493, 1.949, 1.351, 2.07, 0.2163, 2.07, 0.3582, 1.949, 0.3582, 1.949, 0.2163, 2.07, 1.209, 2.07, 1.351, 1.949, 1.351, 1.949, 1.209, 2.07, 0.0745, 2.07, 0.2163, 1.949, 0.2163, 1.949, 0.0745, 2.07, 1.067, 2.07, 1.209, 1.949, 1.209, 1.949, 1.067, 2.07, -0.06733, 2.07, 0.0745, 1.949, 0.0745, 1.949, -0.06733, 2.07, 0.9255, 2.07, 1.067, 1.949, 1.067, 1.949, 0.9255, 2.07, -0.2092, 2.07, -0.06733, 1.949, -0.06733, 1.949, -0.2092, 2.07, 0.7837, 2.07, 0.9255, 1.949, 0.9255, 1.949, 0.7837, 2.07, -0.351, 2.07, -0.2092, 1.949, -0.2092, 1.949, -0.351, 2.07, 0.6418, 2.07, 0.7837, 1.949, 0.7837, 1.949, 0.6418, 2.07, -0.4928, 2.07, -0.351, 1.949, -0.351, 1.949, -0.4928, 2.07, 0.5, 2.07, 0.6418, 1.949, 0.6418, 1.949, 0.5, 2.07, 1.493, 2.009, 1.635, 1.949, 1.493, 2.009, -0.6347, 2.07, -0.4928, 1.949, -0.4928, 1.949, -0.2092, 1.949, -0.06733, 1.828, -0.06733, 1.828, -0.2092, 1.949, 0.7837, 1.949, 0.9255, 1.828, 0.9255, 1.828, 0.7837, 1.949, -0.351, 1.949, -0.2092, 1.828, -0.2092, 1.828, -0.351, 1.949, 0.6418, 1.949, 0.7837, 1.828, 0.7837, 1.828, 0.6418, 1.949, -0.4928, 1.949, -0.351, 1.828, -0.351, 1.828, -0.4928, 1.949, 0.5, 1.949, 0.6418, 1.828, 0.6418, 1.828, 0.5, 1.949, 1.493, 1.888, 1.635, 1.828, 1.493, 1.888, -0.6347, 1.949, -0.4928, 1.828, -0.4928, 1.949, 0.3582, 1.949, 0.5, 1.828, 0.5, 1.828, 0.3582, 1.949, 1.351, 1.949, 1.493, 1.828, 1.493, 1.828, 1.351, 1.949, 0.2163, 1.949, 0.3582, 1.828, 0.3582, 1.828, 0.2163, 1.949, 1.209, 1.949, 1.351, 1.828, 1.351, 1.828, 1.209, 1.949, 0.0745, 1.949, 0.2163, 1.828, 0.2163, 1.828, 0.0745, 1.949, 1.067, 1.949, 1.209, 1.828, 1.209, 1.828, 1.067, 1.949, -0.06733, 1.949, 0.0745, 1.828, 0.0745, 1.828, -0.06733, 1.949, 0.9255, 1.949, 1.067, 1.828, 1.067, 1.828, 0.9255, 1.828, 0.2163, 1.828, 0.3582, 1.707, 0.3582, 1.707, 0.2163, 1.828, 1.209, 1.828, 1.351, 1.707, 1.351, 1.707, 1.209, 1.828, 0.0745, 1.828, 0.2163, 1.707, 0.2163, 1.707, 0.0745, 1.828, 1.067, 1.828, 1.209, 1.707, 1.209, 1.707, 1.067, 1.828, -0.06733, 1.828, 0.0745, 1.707, 0.0745, 1.707, -0.06733, 1.828, 0.9255, 1.828, 1.067, 1.707, 1.067, 1.707, 0.9255, 1.828, -0.2092, 1.828, -0.06733, 1.707, -0.06733, 1.707, -0.2092, 1.828, 0.7837, 1.828, 0.9255, 1.707, 0.9255, 1.707, 0.7837, 1.828, -0.351, 1.828, -0.2092, 1.707, -0.2092, 1.707, -0.351, 1.828, 0.6418, 1.828, 0.7837, 1.707, 0.7837, 1.707, 0.6418, 1.828, -0.4928, 1.828, -0.351, 1.707, -0.351, 1.707, -0.4928, 1.828, 0.5, 1.828, 0.6418, 1.707, 0.6418, 1.707, 0.5, 1.828, 1.493, 1.768, 1.635, 1.707, 1.493, 1.768, -0.6347, 1.828, -0.4928, 1.707, -0.4928, 1.828, 0.3582, 1.828, 0.5, 1.707, 0.5, 1.707, 0.3582, 1.828, 1.351, 1.828, 1.493, 1.707, 1.493, 1.707, 1.351, 1.707, -0.351, 1.707, -0.2092, 1.587, -0.2092, 1.587, -0.351, 1.707, 0.6418, 1.707, 0.7837, 1.587, 0.7837, 1.587, 0.6418, 1.707, -0.4928, 1.707, -0.351, 1.587, -0.351, 1.587, -0.4928, 1.707, 0.5, 1.707, 0.6418, 1.587, 0.6418, 1.587, 0.5, 1.707, 1.493, 1.647, 1.635, 1.587, 1.493, 1.647, -0.6347, 1.707, -0.4928, 1.587, -0.4928, 1.707, 0.3582, 1.707, 0.5, 1.587, 0.5, 1.587, 0.3582, 1.707, 1.351, 1.707, 1.493, 1.587, 1.493, 1.587, 1.351, 1.707, 0.2163, 1.707, 0.3582, 1.587, 0.3582, 1.587, 0.2163, 1.707, 1.209, 1.707, 1.351, 1.587, 1.351, 1.587, 1.209, 1.707, 0.0745, 1.707, 0.2163, 1.587, 0.2163, 1.587, 0.0745, 1.707, 1.067, 1.707, 1.209, 1.587, 1.209, 1.587, 1.067, 1.707, -0.06733, 1.707, 0.0745, 1.587, 0.0745, 1.587, -0.06733, 1.707, 0.9255, 1.707, 1.067, 1.587, 1.067, 1.587, 0.9255, 1.707, -0.2092, 1.707, -0.06733, 1.587, -0.06733, 1.587, -0.2092, 1.707, 0.7837, 1.707, 0.9255, 1.587, 0.9255, 1.587, 0.7837, 1.587, 1.209, 1.587, 1.351, 1.466, 1.351, 1.466, 1.209, 1.587, 0.0745, 1.587, 0.2163, 1.466, 0.2163, 1.466, 0.0745, 1.587, 1.067, 1.587, 1.209, 1.466, 1.209, 1.466, 1.067, 1.587, -0.06733, 1.587, 0.0745, 1.466, 0.0745, 1.466, -0.06733, 1.587, 0.9255, 1.587, 1.067, 1.466, 1.067, 1.466, 0.9255, 1.587, -0.2092, 1.587, -0.06733, 1.466, -0.06733, 1.466, -0.2092, 1.587, 0.7837, 1.587, 0.9255, 1.466, 0.9255, 1.466, 0.7837, 1.587, -0.351, 1.587, -0.2092, 1.466, -0.2092, 1.466, -0.351, 1.587, 0.6418, 1.587, 0.7837, 1.466, 0.7837, 1.466, 0.6418, 1.587, -0.4928, 1.587, -0.351, 1.466, -0.351, 1.466, -0.4928, 1.587, 0.5, 1.587, 0.6418, 1.466, 0.6418, 1.466, 0.5, 1.587, 1.493, 1.526, 1.635, 1.466, 1.493, 1.526, -0.6347, 1.587, -0.4928, 1.466, -0.4928, 1.587, 0.3582, 1.587, 0.5, 1.466, 0.5, 1.466, 0.3582, 1.587, 1.351, 1.587, 1.493, 1.466, 1.493, 1.466, 1.351, 1.587, 0.2163, 1.587, 0.3582, 1.466, 0.3582, 1.466, 0.2163])
me_sphere.materials.append(mat_sphere_material)
me_sphere.use_remesh_fix_poles = True
me_sphere.use_remesh_preserve_attributes = False
me_sphere.use_mirror_vertex_groups = False
me_sphere.update()

# ---- objects
ob_camera = bpy.data.objects.new('Camera', cam_camera)
ob_sphere = bpy.data.objects.new('Sphere', me_sphere)
ob_sun = bpy.data.objects.new('Sun', light_sun)

# ---- transforms, parenting, visibility, modifiers, constraints
ob_camera.location = (-0.01798, -3.372, 0.1417)
ob_camera.rotation_euler = (1.549, 1.36e-07, -0.004159)
ob_camera.lock_rotations_4d = False
ob_camera.empty_display_type = 'ARROWS'
ob_camera.color = (0.0, 0.0, 0.0, 0.0)
ob_camera.display_type = 'WIRE'
ob_camera.lineart.crease_threshold = 0.0
ob_sphere.location = (0.0, 0.0, 0.0)
ob_sphere.lineart.crease_threshold = 0.0
_m = ob_sphere.modifiers.new('Subdivision', 'SUBSURF')
_m.uv_smooth = 'PRESERVE_CORNERS'
_m.levels = 3
_m.render_levels = 3
ob_sun.location = (4.0, 0.0, 7.2)
ob_sun.rotation_euler = (0.0, 0.7854, -0.7854)
ob_sun.lineart.crease_threshold = 0.0

# ---- collection membership
col_collection.objects.link(ob_camera)
col_collection.objects.link(ob_sphere)
col_collection.objects.link(ob_sun)

# ---- scene / render settings (as saved in the file)
scene.camera = ob_camera
scene.frame_start = 1; scene.frame_end = 250; scene.frame_set(1)
scene.render.engine = 'CYCLES'
scene.render.resolution_x = 2048
scene.render.resolution_y = 2048
scene.render.film_transparent = True
scene.cycles.feature_set = 'EXPERIMENTAL'
scene.cycles.use_denoising = False
scene.cycles.samples = 128
scene.cycles.sampling_pattern = 'TABULATED_SOBOL'
scene.cycles.use_adaptive_sampling = False
scene.cycles.use_light_tree = False
scene.view_settings.view_transform = 'Filmic'
bpy.context.view_layer.update()
